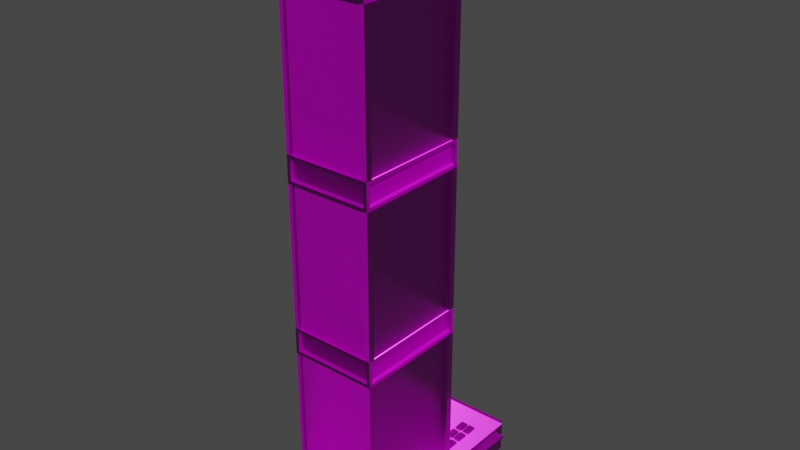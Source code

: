 # Source: Building_01.blend  (saved by Blender 3.0.23; exported with 4.5.12 LTS)
import bpy
from mathutils import Matrix  # noqa: F401  (used for matrix-valued properties, if any)

bpy.ops.wm.read_factory_settings(use_empty=True)
scene = bpy.context.scene
scene.name = 'Scene'

# ---- collections
col_collection = bpy.data.collections.new('Collection'); scene.collection.children.link(col_collection)

# ---- images (referenced by path relative to the original .blend; pixels are not part of the script)
import os
ASSET_DIR = os.environ.get("B2B_ASSET_DIR", "")  # directory of the original .blend (textures are referenced by path, not embedded)
HERE = os.path.dirname(os.path.abspath(__file__))  # packed textures are extracted next to this script under _unpacked/

def load_image(name, relpath, width, height, colorspace="sRGB"):
    """Load a texture the original file referenced (path relative to the .blend, or extracted next to this script)."""
    p = next((c for c in (os.path.join(HERE, relpath), os.path.join(ASSET_DIR, relpath)) if relpath and os.path.exists(c)), "")
    if p:
        img = bpy.data.images.load(p, check_existing=True)
        img.name = name
    else:  # same state as the original file: an image datablock whose file is absent (Cycles renders it pink)
        img = bpy.data.images.new(name, width, height)
        img.source = "FILE"
        img.filepath = "//" + (relpath or name)
    img.colorspace_settings.name = colorspace
    return img
img_textures_01_basecolor_png = load_image('Textures_01_BaseColor.png', 'Textures_01/Textures_01_BaseColor.png', 1024, 1024, 'sRGB')
img_file8 = load_image('file8', 'Textures_01/Textures_01_Metallic.png', 1024, 1024, 'Non-Color')
img_file9 = load_image('file9', 'Textures_01/Textures_01_Roughness.png', 1024, 1024, 'Non-Color')
img_file10 = load_image('file10', 'Textures_01/Textures_01_Normal.png', 1024, 1024, 'Non-Color')

# ---- materials (node trees are filled in below, after node groups)
mat_m_arnold_building_01 = bpy.data.materials.new('M_Arnold_Building_01')
mat_m_arnold_building_01.use_transparent_shadow = False
mat_m_arnold_building_01.diffuse_color = (1.0, 1.0, 1.0, 1.0)
mat_m_arnold_building_01.roughness = 0.5528

# ---- material node trees
mat_m_arnold_building_01.use_nodes = True; mat_m_arnold_building_01.node_tree.nodes.clear()
_N = mat_m_arnold_building_01.node_tree.nodes; _L = mat_m_arnold_building_01.node_tree.links
n0 = _N.new('ShaderNodeNormalMap'); n0.name = 'Normal Map'; n0.location = (-300, -300)
n0.label = 'Normal/Map'
n1 = _N.new('ShaderNodeOutputMaterial'); n1.name = 'Material Output'; n1.location = (300, 300)
n2 = _N.new('ShaderNodeBsdfPrincipled'); n2.name = 'Principled BSDF'; n2.location = (7, 312)
n2.distribution = 'GGX'
n2.subsurface_method = 'BURLEY'
n2.inputs[3].default_value = 1.45
n2.inputs[27].default_value = (0.0, 0.0, 0.0, 1.0)
n2.inputs[28].default_value = 1.0
n3 = _N.new('ShaderNodeTexImage'); n3.name = 'Image Texture'; n3.location = (-704, 513)
n3.image = img_textures_01_basecolor_png
n4 = _N.new('ShaderNodeTexImage'); n4.name = 'Image Texture.002'; n4.location = (-822, 240)
n4.image = img_file8
n5 = _N.new('ShaderNodeTexImage'); n5.name = 'Image Texture.003'; n5.location = (-803, -116)
n5.image = img_file9
n6 = _N.new('ShaderNodeTexImage'); n6.name = 'Image Texture.001'; n6.location = (-794, -430)
n6.image = img_file10
_L.new(n2.outputs[0], n1.inputs[0])
_L.new(n0.outputs[0], n2.inputs[5])
_L.new(n3.outputs[0], n2.inputs[0])
_L.new(n6.outputs[0], n0.inputs[1])
_L.new(n4.outputs[0], n2.inputs[1])
_L.new(n5.outputs[0], n2.inputs[2])
n1.is_active_output = True

# ---- world
world_world = bpy.data.worlds.new('World'); scene.world = world_world
world_world.use_nodes = True; world_world.node_tree.nodes.clear()
_N = world_world.node_tree.nodes; _L = world_world.node_tree.links
n0 = _N.new('ShaderNodeOutputWorld'); n0.name = 'World Output'; n0.location = (300, 300)
n1 = _N.new('ShaderNodeBackground'); n1.name = 'Background'; n1.location = (10, 300)
n1.inputs[0].default_value = (0.05088, 0.05088, 0.05088, 1.0)
_L.new(n1.outputs[0], n0.inputs[0])
n0.is_active_output = True
world_world.color = (0.05088, 0.05088, 0.05088)
world_world.use_sun_shadow = False
world_world.sun_shadow_jitter_overblur = 0.0

# ---- meshes
me_mesh = bpy.data.meshes.new('Mesh')
me_mesh.from_pydata([(-77.47, 3531.0, 123.5), (80.76, 3531.0, 123.5), (-77.47, 3610.0, 123.5), (80.76, 3610.0, 123.5), (-77.47, 3610.0, -102.8), (80.76, 3610.0, -102.8), (-77.47, 3531.0, -102.8), (80.76, 3531.0, -102.8), (-3.126, 3531.0, 236.3), (41.24, 3531.0, 236.3), (-3.126, 3559.0, 236.3), (41.24, 3559.0, 236.3), (-3.126, 3559.0, 162.5), (41.24, 3559.0, 162.5), (-3.126, 3531.0, 162.5), (41.24, 3531.0, 162.5), (-64.55, 3531.0, 236.3), (-20.18, 3531.0, 236.3), (-64.55, 3559.0, 236.3), (-20.18, 3559.0, 236.3), (-64.55, 3559.0, 162.5), (-20.18, 3559.0, 162.5), (-64.55, 3531.0, 162.5), (-20.18, 3531.0, 162.5), (-230.6, 3531.0, -225.3), (-230.6, 3531.0, -194.2), (-230.6, 3657.0, -225.3), (-230.6, 3657.0, -194.2), (-180.1, 3657.0, -225.3), (-180.1, 3657.0, -194.2), (-180.1, 3531.0, -225.3), (-180.1, 3531.0, -194.2), (-230.6, 3531.0, -172.7), (-230.6, 3531.0, -141.6), (-230.6, 3657.0, -172.7), (-230.6, 3657.0, -141.6), (-180.1, 3657.0, -172.7), (-180.1, 3657.0, -141.6), (-180.1, 3531.0, -172.7), (-180.1, 3531.0, -141.6), (85.42, 3531.0, -149.0), (85.42, 3531.0, -219.9), (85.42, 3567.0, -149.0), (85.42, 3567.0, -219.9), (6.921, 3567.0, -149.0), (6.921, 3567.0, -219.9), (6.921, 3531.0, -149.0), (6.921, 3531.0, -219.9), (-6.194, 3531.0, -149.0), (-6.194, 3531.0, -219.9), (-6.194, 3567.0, -149.0), (-6.194, 3567.0, -219.9), (-84.69, 3567.0, -149.0), (-84.69, 3567.0, -219.9), (-84.69, 3531.0, -149.0), (-84.69, 3531.0, -219.9), (-6.194, 3531.0, -239.5), (-6.194, 3531.0, -310.3), (-6.194, 3567.0, -239.5), (-6.194, 3567.0, -310.3), (-84.69, 3567.0, -239.5), (-84.69, 3567.0, -310.3), (-84.69, 3531.0, -239.5), (-84.69, 3531.0, -310.3), (85.42, 3531.0, -239.5), (85.42, 3531.0, -310.3), (85.42, 3567.0, -239.5), (85.42, 3567.0, -310.3), (6.921, 3567.0, -239.5), (6.921, 3567.0, -310.3), (6.921, 3531.0, -239.5), (6.921, 3531.0, -310.3), (218.0, 201.9, -416.4), (262.3, 201.9, -416.4), (218.0, 217.8, -416.4), (262.3, 217.8, -416.4), (218.0, 217.8, -490.2), (262.3, 217.8, -490.2), (218.0, 201.9, -490.2), (262.3, 201.9, -490.2), (159.8, 201.9, -416.4), (204.2, 201.9, -416.4), (159.8, 217.8, -416.4), (204.2, 217.8, -416.4), (159.8, 217.8, -490.2), (204.2, 217.8, -490.2), (159.8, 201.9, -490.2), (204.2, 201.9, -490.2), (159.8, 201.9, -514.8), (204.2, 201.9, -514.8), (159.8, 217.8, -514.8), (204.2, 217.8, -514.8), (159.8, 217.8, -588.6), (204.2, 217.8, -588.6), (159.8, 201.9, -588.6), (204.2, 201.9, -588.6), (218.0, 201.9, -514.8), (262.3, 201.9, -514.8), (218.0, 217.8, -514.8), (262.3, 217.8, -514.8), (218.0, 217.8, -588.6), (262.3, 217.8, -588.6), (218.0, 201.9, -588.6), (262.3, 201.9, -588.6), (159.8, 201.9, -613.2), (204.2, 201.9, -613.2), (159.8, 217.8, -613.2), (204.2, 217.8, -613.2), (159.8, 217.8, -687.0), (204.2, 217.8, -687.0), (159.8, 201.9, -687.0), (204.2, 201.9, -687.0), (218.0, 201.9, -613.2), (262.3, 201.9, -613.2), (218.0, 217.8, -613.2), (262.3, 217.8, -613.2), (218.0, 217.8, -687.0), (262.3, 217.8, -687.0), (218.0, 201.9, -687.0), (262.3, 201.9, -687.0), (-286.2, 201.9, -616.4), (-156.6, 201.9, -616.4), (-286.2, 231.6, -616.4), (-156.6, 231.6, -616.4), (-286.2, 231.6, -728.6), (-156.6, 231.6, -728.6), (-286.2, 201.9, -728.6), (-156.6, 201.9, -728.6), (-307.2, 137.3, 38.33), (-307.2, 137.3, 125.4), (-307.2, 172.7, 38.33), (-307.2, 172.7, 125.4), (-286.9, 172.7, 38.33), (-286.9, 172.7, 125.4), (-286.9, 137.3, 38.33), (-286.9, 137.3, 125.4), (-209.2, 136.4, 404.1), (-47.47, 136.4, 404.1), (-209.2, 173.5, 404.1), (-47.47, 173.5, 404.1), (-209.2, 173.5, 399.7), (-47.47, 173.5, 399.7), (-209.2, 136.4, 399.7), (-47.47, 136.4, 399.7), (291.2, 3516.0, 340.9), (291.2, 3516.0, 69.46), (291.2, 3559.0, 340.9), (291.2, 3559.0, 69.46), (286.9, 3559.0, 343.1), (286.9, 3559.0, 67.31), (286.9, 3516.0, 343.1), (286.9, 3516.0, 67.31), (-319.1, 158.0, -853.9), (318.1, 158.0, -853.9), (-319.1, 173.5, -853.9), (318.1, 173.5, -853.9), (318.1, 158.0, -916.0), (-319.1, 158.0, -916.0), (-319.1, 173.5, -916.0), (318.1, 173.5, -916.0), (-367.3, 158.0, -31.25), (-367.3, 158.0, -786.8), (-367.3, 173.5, -31.25), (-367.3, 173.5, -786.8), (-429.4, 158.0, -786.8), (-429.4, 158.0, -31.25), (-429.4, 173.5, -31.25), (-429.4, 173.5, -786.8), (367.3, 158.0, -786.1), (367.3, 158.0, -30.6), (367.3, 173.5, -786.1), (367.3, 173.5, -30.6), (429.4, 158.0, -30.6), (429.4, 158.0, -786.1), (429.4, 173.5, -786.1), (429.4, 173.5, -30.6), (242.5, 100.9, 399.7), (-242.5, 100.9, 399.7), (242.5, 116.3, 399.7), (-242.5, 116.3, 399.7), (-242.5, 100.9, 465.4), (242.5, 100.9, 465.4), (242.5, 116.3, 465.4), (-242.5, 116.3, 465.4), (-286.9, 3506.0, 384.3), (286.9, 3506.0, 384.3), (-286.9, 3584.0, 384.3), (286.9, 3584.0, 384.3), (-286.9, 3584.0, -384.3), (286.9, 3584.0, -384.3), (-286.9, 3506.0, -384.3), (286.9, 3506.0, -384.3), (-259.0, 3584.0, 358.8), (259.0, 3584.0, 358.8), (259.0, 3584.0, -358.8), (-259.0, 3584.0, -358.8), (-259.0, 3531.0, 358.8), (259.0, 3531.0, 358.8), (259.0, 3531.0, -358.8), (-259.0, 3531.0, -358.8), (285.8, 3506.0, -384.3), (-285.8, 3506.0, -384.3), (285.8, 3329.0, -384.3), (-285.8, 3329.0, -384.3), (285.8, 3329.0, 384.3), (-285.8, 3329.0, 384.3), (285.8, 3506.0, 384.3), (-285.8, 3506.0, 384.3), (263.6, 3484.0, -384.3), (-263.6, 3484.0, -384.3), (-263.6, 3351.0, -384.3), (263.6, 3351.0, -384.3), (263.6, 3351.0, 384.3), (-263.6, 3351.0, 384.3), (-263.6, 3484.0, 384.3), (263.6, 3484.0, 384.3), (-285.8, 3484.0, 362.1), (-285.8, 3484.0, -362.1), (-285.8, 3351.0, 362.1), (-285.8, 3351.0, -362.1), (285.8, 3484.0, 362.1), (285.8, 3484.0, -362.1), (285.8, 3351.0, -362.1), (285.8, 3351.0, 362.1), (255.1, 3475.0, -364.4), (-255.1, 3475.0, -364.4), (-255.1, 3360.0, -364.4), (255.1, 3360.0, -364.4), (255.1, 3360.0, 364.4), (-255.1, 3360.0, 364.4), (-255.1, 3475.0, 364.4), (255.1, 3475.0, 364.4), (-265.9, 3475.0, 353.5), (-265.9, 3475.0, -353.5), (-265.9, 3360.0, 353.5), (-265.9, 3360.0, -353.5), (265.9, 3475.0, 353.5), (265.9, 3475.0, -353.5), (265.9, 3360.0, -353.5), (265.9, 3360.0, 353.5), (224.8, 3329.0, -318.6), (-224.8, 3329.0, -318.6), (-224.8, 3329.0, 318.6), (224.8, 3329.0, 318.6), (224.8, 3506.0, 318.6), (-224.8, 3506.0, 318.6), (-224.8, 3506.0, -318.6), (224.8, 3506.0, -318.6), (-286.9, 2405.0, 384.3), (286.9, 2405.0, 384.3), (-286.9, 3329.0, 384.3), (286.9, 3329.0, 384.3), (-286.9, 3329.0, -384.3), (286.9, 3329.0, -384.3), (-286.9, 2405.0, -384.3), (286.9, 2405.0, -384.3), (-286.9, 2405.0, 343.0), (-286.9, 3329.0, 343.0), (-286.9, 2405.0, -343.0), (-286.9, 3329.0, -343.0), (286.9, 3329.0, 343.0), (286.9, 2405.0, 343.0), (286.9, 3329.0, -343.0), (286.9, 2405.0, -343.0), (258.2, 3329.0, -384.3), (258.2, 2405.0, -384.3), (-258.2, 3329.0, -384.3), (-258.2, 2405.0, -384.3), (258.2, 2405.0, 384.3), (258.2, 3329.0, 384.3), (-258.2, 2405.0, 384.3), (-258.2, 3329.0, 384.3), (-250.3, 3329.0, 372.5), (250.3, 3329.0, 372.5), (278.1, 3329.0, 332.5), (278.1, 3329.0, -332.5), (250.3, 3329.0, -372.5), (-250.3, 3329.0, -372.5), (-278.1, 3329.0, -332.5), (-278.1, 3329.0, 332.5), (-250.3, 2405.0, -372.5), (250.3, 2405.0, -372.5), (278.1, 2405.0, -332.5), (278.1, 2405.0, 332.5), (250.3, 2405.0, 372.5), (-250.3, 2405.0, 372.5), (-278.1, 2405.0, 332.5), (-278.1, 2405.0, -332.5), (285.8, 2405.0, -384.3), (-285.8, 2405.0, -384.3), (285.8, 2228.0, -384.3), (-285.8, 2228.0, -384.3), (285.8, 2228.0, 384.3), (-285.8, 2228.0, 384.3), (285.8, 2405.0, 384.3), (-285.8, 2405.0, 384.3), (263.6, 2382.0, -384.3), (-263.6, 2382.0, -384.3), (-263.6, 2250.0, -384.3), (263.6, 2250.0, -384.3), (263.6, 2250.0, 384.3), (-263.6, 2250.0, 384.3), (-263.6, 2382.0, 384.3), (263.6, 2382.0, 384.3), (-285.8, 2382.0, 362.1), (-285.8, 2382.0, -362.1), (-285.8, 2250.0, 362.1), (-285.8, 2250.0, -362.1), (285.8, 2382.0, 362.1), (285.8, 2382.0, -362.1), (285.8, 2250.0, -362.1), (285.8, 2250.0, 362.1), (255.1, 2374.0, -364.4), (-255.1, 2374.0, -364.4), (-255.1, 2258.0, -364.4), (255.1, 2258.0, -364.4), (255.1, 2258.0, 364.4), (-255.1, 2258.0, 364.4), (-255.1, 2374.0, 364.4), (255.1, 2374.0, 364.4), (-265.9, 2374.0, 353.5), (-265.9, 2374.0, -353.5), (-265.9, 2258.0, 353.5), (-265.9, 2258.0, -353.5), (265.9, 2374.0, 353.5), (265.9, 2374.0, -353.5), (265.9, 2258.0, -353.5), (265.9, 2258.0, 353.5), (224.8, 2228.0, -318.6), (-224.8, 2228.0, -318.6), (-224.8, 2228.0, 318.6), (224.8, 2228.0, 318.6), (224.8, 2405.0, 318.6), (-224.8, 2405.0, 318.6), (-224.8, 2405.0, -318.6), (224.8, 2405.0, -318.6), (-286.9, 1303.0, 384.3), (286.9, 1303.0, 384.3), (-286.9, 2228.0, 384.3), (286.9, 2228.0, 384.3), (-286.9, 2228.0, -384.3), (286.9, 2228.0, -384.3), (-286.9, 1303.0, -384.3), (286.9, 1303.0, -384.3), (-286.9, 1303.0, 343.0), (-286.9, 2228.0, 343.0), (-286.9, 1303.0, -343.0), (-286.9, 2228.0, -343.0), (286.9, 2228.0, 343.0), (286.9, 1303.0, 343.0), (286.9, 2228.0, -343.0), (286.9, 1303.0, -343.0), (258.2, 2228.0, -384.3), (258.2, 1303.0, -384.3), (-258.2, 2228.0, -384.3), (-258.2, 1303.0, -384.3), (258.2, 1303.0, 384.3), (258.2, 2228.0, 384.3), (-258.2, 1303.0, 384.3), (-258.2, 2228.0, 384.3), (-250.3, 2228.0, 372.5), (250.3, 2228.0, 372.5), (278.1, 2228.0, 332.5), (278.1, 2228.0, -332.5), (250.3, 2228.0, -372.5), (-250.3, 2228.0, -372.5), (-278.1, 2228.0, -332.5), (-278.1, 2228.0, 332.5), (-250.3, 1303.0, -372.5), (250.3, 1303.0, -372.5), (278.1, 1303.0, -332.5), (278.1, 1303.0, 332.5), (250.3, 1303.0, 372.5), (-250.3, 1303.0, 372.5), (-278.1, 1303.0, 332.5), (-278.1, 1303.0, -332.5), (285.8, 1303.0, -384.3), (-285.8, 1303.0, -384.3), (285.8, 1126.0, -384.3), (-285.8, 1126.0, -384.3), (285.8, 1126.0, 384.3), (-285.8, 1126.0, 384.3), (285.8, 1303.0, 384.3), (-285.8, 1303.0, 384.3), (263.6, 1281.0, -384.3), (-263.6, 1281.0, -384.3), (-263.6, 1148.0, -384.3), (263.6, 1148.0, -384.3), (263.6, 1148.0, 384.3), (-263.6, 1148.0, 384.3), (-263.6, 1281.0, 384.3), (263.6, 1281.0, 384.3), (-285.8, 1281.0, 362.1), (-285.8, 1281.0, -362.1), (-285.8, 1148.0, 362.1), (-285.8, 1148.0, -362.1), (285.8, 1281.0, 362.1), (285.8, 1281.0, -362.1), (285.8, 1148.0, -362.1), (285.8, 1148.0, 362.1), (255.1, 1272.0, -364.4), (-255.1, 1272.0, -364.4), (-255.1, 1157.0, -364.4), (255.1, 1157.0, -364.4), (255.1, 1157.0, 364.4), (-255.1, 1157.0, 364.4), (-255.1, 1272.0, 364.4), (255.1, 1272.0, 364.4), (-265.9, 1272.0, 353.5), (-265.9, 1272.0, -353.5), (-265.9, 1157.0, 353.5), (-265.9, 1157.0, -353.5), (265.9, 1272.0, 353.5), (265.9, 1272.0, -353.5), (265.9, 1157.0, -353.5), (265.9, 1157.0, 353.5), (224.8, 1126.0, -318.6), (-224.8, 1126.0, -318.6), (-224.8, 1126.0, 318.6), (224.8, 1126.0, 318.6), (224.8, 1303.0, 318.6), (-224.8, 1303.0, 318.6), (-224.8, 1303.0, -318.6), (224.8, 1303.0, -318.6), (-286.9, 201.9, 384.3), (286.9, 201.9, 384.3), (-286.9, 1126.0, 384.3), (286.9, 1126.0, 384.3), (-286.9, 1126.0, -384.3), (286.9, 1126.0, -384.3), (-286.9, 201.9, -384.3), (286.9, 201.9, -384.3), (-286.9, 201.9, 343.0), (-286.9, 1126.0, 343.0), (-286.9, 201.9, -343.0), (-286.9, 1126.0, -343.0), (286.9, 1126.0, 343.0), (286.9, 201.9, 343.0), (286.9, 1126.0, -343.0), (286.9, 201.9, -343.0), (258.2, 1126.0, -384.3), (258.2, 201.9, -384.3), (-258.2, 1126.0, -384.3), (-258.2, 201.9, -384.3), (258.2, 201.9, 384.3), (258.2, 1126.0, 384.3), (-258.2, 201.9, 384.3), (-258.2, 1126.0, 384.3), (-250.3, 1126.0, 372.5), (250.3, 1126.0, 372.5), (278.1, 1126.0, 332.5), (278.1, 1126.0, -332.5), (250.3, 1126.0, -372.5), (-250.3, 1126.0, -372.5), (-278.1, 1126.0, -332.5), (-278.1, 1126.0, 332.5), (-250.3, 201.9, -372.5), (250.3, 201.9, -372.5), (278.1, 201.9, -332.5), (278.1, 201.9, 332.5), (250.3, 201.9, 372.5), (-250.3, 201.9, 372.5), (-278.1, 201.9, 332.5), (-278.1, 201.9, -332.5), (-286.9, 0.0, 399.7), (286.9, 0.0, 399.7), (-286.9, 0.0, 1.907e-06), (-286.9, 201.9, 1.907e-06), (286.9, 201.9, 1.907e-06), (286.9, 0.0, 1.907e-06), (367.3, 0.0, 1.907e-06), (367.3, 201.9, 1.907e-06), (-367.3, 0.0, 1.907e-06), (-367.3, 201.9, 1.907e-06), (-367.3, 201.9, -854.2), (367.3, 201.9, -854.2), (367.3, 0.0, -854.2), (-367.3, 0.0, -854.2), (-236.6, 100.9, 384.3), (-236.6, 0.0, 384.3), (236.6, 100.9, 384.3), (236.6, 0.0, 384.3), (236.6, 0.0, 399.7), (286.9, 201.9, 399.7), (-286.9, 201.9, 399.7), (-236.6, 0.0, 399.7), (236.6, 100.9, 399.7), (-236.6, 100.9, 399.7)], [], [(0, 1, 3, 2), (2, 3, 5, 4), (4, 5, 7, 6), (1, 7, 5, 3), (6, 0, 2, 4), (8, 9, 11, 10), (10, 11, 13, 12), (12, 13, 15, 14), (9, 15, 13, 11), (14, 8, 10, 12), (16, 17, 19, 18), (18, 19, 21, 20), (20, 21, 23, 22), (17, 23, 21, 19), (22, 16, 18, 20), (24, 25, 27, 26), (26, 27, 29, 28), (28, 29, 31, 30), (25, 31, 29, 27), (30, 24, 26, 28), (32, 33, 35, 34), (34, 35, 37, 36), (36, 37, 39, 38), (33, 39, 37, 35), (38, 32, 34, 36), (40, 41, 43, 42), (42, 43, 45, 44), (44, 45, 47, 46), (41, 47, 45, 43), (46, 40, 42, 44), (48, 49, 51, 50), (50, 51, 53, 52), (52, 53, 55, 54), (49, 55, 53, 51), (54, 48, 50, 52), (56, 57, 59, 58), (58, 59, 61, 60), (60, 61, 63, 62), (57, 63, 61, 59), (62, 56, 58, 60), (64, 65, 67, 66), (66, 67, 69, 68), (68, 69, 71, 70), (65, 71, 69, 67), (70, 64, 66, 68), (72, 73, 75, 74), (74, 75, 77, 76), (76, 77, 79, 78), (73, 79, 77, 75), (78, 72, 74, 76), (80, 81, 83, 82), (82, 83, 85, 84), (84, 85, 87, 86), (81, 87, 85, 83), (86, 80, 82, 84), (88, 89, 91, 90), (90, 91, 93, 92), (92, 93, 95, 94), (89, 95, 93, 91), (94, 88, 90, 92), (96, 97, 99, 98), (98, 99, 101, 100), (100, 101, 103, 102), (97, 103, 101, 99), (102, 96, 98, 100), (104, 105, 107, 106), (106, 107, 109, 108), (108, 109, 111, 110), (105, 111, 109, 107), (110, 104, 106, 108), (112, 113, 115, 114), (114, 115, 117, 116), (116, 117, 119, 118), (113, 119, 117, 115), (118, 112, 114, 116), (120, 121, 123, 122), (122, 123, 125, 124), (124, 125, 127, 126), (121, 127, 125, 123), (126, 120, 122, 124), (128, 129, 131, 130), (130, 131, 133, 132), (134, 135, 129, 128), (129, 135, 133, 131), (134, 128, 130, 132), (136, 137, 139, 138), (138, 139, 141, 140), (142, 143, 137, 136), (137, 143, 141, 139), (142, 136, 138, 140), (144, 145, 147, 146), (146, 147, 149, 148), (150, 151, 145, 144), (145, 151, 149, 147), (150, 144, 146, 148), (156, 157, 158, 159), (153, 152, 157, 156), (152, 154, 158, 157), (154, 155, 159, 158), (155, 153, 156, 159), (164, 165, 166, 167), (161, 160, 165, 164), (160, 162, 166, 165), (162, 163, 167, 166), (163, 161, 164, 167), (172, 173, 174, 175), (169, 168, 173, 172), (168, 170, 174, 173), (170, 171, 175, 174), (171, 169, 172, 175), (180, 181, 182, 183), (177, 176, 181, 180), (176, 178, 182, 181), (178, 179, 183, 182), (179, 177, 180, 183), (184, 185, 187, 186), (196, 197, 198, 199), (188, 189, 191, 190), (185, 191, 189, 187), (190, 184, 186, 188), (186, 187, 193, 192), (187, 189, 194, 193), (189, 188, 195, 194), (188, 186, 192, 195), (192, 193, 197, 196), (193, 194, 198, 197), (194, 195, 199, 198), (195, 192, 196, 199), (224, 227, 226, 225), (228, 231, 230, 229), (233, 235, 234, 232), (236, 239, 238, 237), (200, 208, 209, 201), (201, 209, 210, 203), (203, 210, 211, 202), (202, 211, 208, 200), (204, 212, 213, 205), (205, 213, 214, 207), (207, 214, 215, 206), (206, 215, 212, 204), (201, 217, 216, 207), (207, 216, 218, 205), (205, 218, 219, 203), (203, 219, 217, 201), (206, 220, 221, 200), (200, 221, 222, 202), (202, 222, 223, 204), (204, 223, 220, 206), (208, 224, 225, 209), (209, 225, 226, 210), (210, 226, 227, 211), (211, 227, 224, 208), (212, 228, 229, 213), (213, 229, 230, 214), (214, 230, 231, 215), (215, 231, 228, 212), (217, 233, 232, 216), (216, 232, 234, 218), (218, 234, 235, 219), (219, 235, 233, 217), (220, 236, 237, 221), (221, 237, 238, 222), (222, 238, 239, 223), (223, 239, 236, 220), (202, 240, 241, 203), (203, 241, 242, 205), (205, 242, 243, 204), (204, 243, 240, 202), (206, 244, 245, 207), (207, 245, 246, 201), (201, 246, 247, 200), (200, 247, 244, 206), (248, 270, 271, 250), (252, 266, 267, 254), (263, 255, 253, 262), (254, 258, 259, 252), (256, 248, 250, 257), (287, 286, 279, 278), (249, 261, 260, 251), (283, 282, 275, 274), (264, 253, 255, 265), (277, 276, 281, 280), (268, 249, 251, 269), (285, 284, 273, 272), (256, 257, 279, 286), (259, 258, 287, 278), (263, 262, 275, 282), (260, 261, 283, 274), (264, 265, 281, 276), (267, 266, 277, 280), (268, 269, 273, 284), (271, 270, 285, 272), (312, 315, 314, 313), (316, 319, 318, 317), (321, 323, 322, 320), (324, 327, 326, 325), (288, 296, 297, 289), (289, 297, 298, 291), (291, 298, 299, 290), (290, 299, 296, 288), (292, 300, 301, 293), (293, 301, 302, 295), (295, 302, 303, 294), (294, 303, 300, 292), (289, 305, 304, 295), (295, 304, 306, 293), (293, 306, 307, 291), (291, 307, 305, 289), (294, 308, 309, 288), (288, 309, 310, 290), (290, 310, 311, 292), (292, 311, 308, 294), (296, 312, 313, 297), (297, 313, 314, 298), (298, 314, 315, 299), (299, 315, 312, 296), (300, 316, 317, 301), (301, 317, 318, 302), (302, 318, 319, 303), (303, 319, 316, 300), (305, 321, 320, 304), (304, 320, 322, 306), (306, 322, 323, 307), (307, 323, 321, 305), (308, 324, 325, 309), (309, 325, 326, 310), (310, 326, 327, 311), (311, 327, 324, 308), (290, 328, 329, 291), (291, 329, 330, 293), (293, 330, 331, 292), (292, 331, 328, 290), (294, 332, 333, 295), (295, 333, 334, 289), (289, 334, 335, 288), (288, 335, 332, 294), (336, 358, 359, 338), (340, 354, 355, 342), (351, 343, 341, 350), (342, 346, 347, 340), (344, 336, 338, 345), (375, 374, 367, 366), (337, 349, 348, 339), (371, 370, 363, 362), (352, 341, 343, 353), (365, 364, 369, 368), (356, 337, 339, 357), (373, 372, 361, 360), (344, 345, 367, 374), (347, 346, 375, 366), (351, 350, 363, 370), (348, 349, 371, 362), (352, 353, 369, 364), (355, 354, 365, 368), (356, 357, 361, 372), (359, 358, 373, 360), (400, 403, 402, 401), (404, 407, 406, 405), (409, 411, 410, 408), (412, 415, 414, 413), (376, 384, 385, 377), (377, 385, 386, 379), (379, 386, 387, 378), (378, 387, 384, 376), (380, 388, 389, 381), (381, 389, 390, 383), (383, 390, 391, 382), (382, 391, 388, 380), (377, 393, 392, 383), (383, 392, 394, 381), (381, 394, 395, 379), (379, 395, 393, 377), (382, 396, 397, 376), (376, 397, 398, 378), (378, 398, 399, 380), (380, 399, 396, 382), (384, 400, 401, 385), (385, 401, 402, 386), (386, 402, 403, 387), (387, 403, 400, 384), (388, 404, 405, 389), (389, 405, 406, 390), (390, 406, 407, 391), (391, 407, 404, 388), (393, 409, 408, 392), (392, 408, 410, 394), (394, 410, 411, 395), (395, 411, 409, 393), (396, 412, 413, 397), (397, 413, 414, 398), (398, 414, 415, 399), (399, 415, 412, 396), (378, 416, 417, 379), (379, 417, 418, 381), (381, 418, 419, 380), (380, 419, 416, 378), (382, 420, 421, 383), (383, 421, 422, 377), (377, 422, 423, 376), (376, 423, 420, 382), (424, 446, 447, 426), (428, 442, 443, 430), (439, 431, 429, 438), (430, 434, 435, 428), (432, 424, 426, 433), (463, 462, 455, 454), (425, 437, 436, 427), (459, 458, 451, 450), (440, 429, 431, 441), (453, 452, 457, 456), (444, 425, 427, 445), (461, 460, 449, 448), (432, 433, 455, 462), (435, 434, 463, 454), (439, 438, 451, 458), (436, 437, 459, 450), (440, 441, 457, 452), (443, 442, 453, 456), (444, 445, 449, 460), (447, 446, 461, 448), (482, 465, 483, 486), (472, 473, 474, 477), (467, 466, 464, 484), (468, 469, 470, 471), (466, 467, 473, 472), (473, 467, 474), (468, 475, 474, 467), (471, 475, 468), (470, 476, 475, 471), (464, 485, 487, 484), (479, 481, 480, 478), (480, 481, 482, 486), (478, 480, 486, 487), (468, 483, 465, 469), (479, 478, 487, 485), (468, 467, 484, 483), (475, 476, 477, 474), (483, 484, 487, 486)])
me_mesh.polygons.foreach_set('use_smooth', [True] * 338)
_k = set([(0, 2), (1, 3), (2, 3), (2, 4), (3, 5), (4, 5), (4, 6), (5, 7), (8, 10), (9, 11), (10, 11), (10, 12), (11, 13), (12, 13), (12, 14), (13, 15), (16, 18), (17, 19), (18, 19), (18, 20), (19, 21), (20, 21), (20, 22), (21, 23), (24, 26), (25, 27), (26, 27), (26, 28), (27, 29), (28, 29), (28, 30), (29, 31), (32, 34), (33, 35), (34, 35), (34, 36), (35, 37), (36, 37), (36, 38), (37, 39), (40, 42), (41, 43), (42, 43), (42, 44), (43, 45), (44, 45), (44, 46), (45, 47), (48, 50), (49, 51), (50, 51), (50, 52), (51, 53), (52, 53), (52, 54), (53, 55), (56, 58), (57, 59), (58, 59), (58, 60), (59, 61), (60, 61), (60, 62), (61, 63), (64, 66), (65, 67), (66, 67), (66, 68), (67, 69), (68, 69), (68, 70), (69, 71), (72, 74), (73, 75), (74, 75), (74, 76), (75, 77), (76, 77), (76, 78), (77, 79), (80, 82), (81, 83), (82, 83), (82, 84), (83, 85), (84, 85), (84, 86), (85, 87), (88, 90), (89, 91), (90, 91), (90, 92), (91, 93), (92, 93), (92, 94), (93, 95), (96, 98), (97, 99), (98, 99), (98, 100), (99, 101), (100, 101), (100, 102), (101, 103), (104, 106), (105, 107), (106, 107), (106, 108), (107, 109), (108, 109), (108, 110), (109, 111), (112, 114), (113, 115), (114, 115), (114, 116), (115, 117), (116, 117), (116, 118), (117, 119), (120, 122), (121, 123), (122, 123), (122, 124), (123, 125), (124, 125), (124, 126), (125, 127), (128, 129), (128, 130), (128, 134), (129, 131), (129, 135), (130, 131), (130, 132), (131, 133), (136, 137), (136, 138), (136, 142), (137, 139), (137, 143), (138, 139), (138, 140), (139, 141), (144, 145), (144, 146), (144, 150), (145, 147), (145, 151), (146, 147), (146, 148), (147, 149), (152, 157), (153, 156), (154, 158), (155, 159), (156, 157), (156, 159), (157, 158), (158, 159), (160, 165), (161, 164), (162, 166), (163, 167), (164, 165), (164, 167), (165, 166), (166, 167), (168, 173), (169, 172), (170, 174), (171, 175), (172, 173), (172, 175), (173, 174), (174, 175), (176, 181), (177, 180), (178, 182), (179, 183), (180, 181), (180, 183), (181, 182), (182, 183), (184, 186), (185, 187), (186, 187), (186, 188), (187, 189), (188, 189), (188, 190), (189, 191), (192, 193), (192, 195), (192, 196), (193, 194), (193, 197), (194, 195), (194, 198), (195, 199), (196, 197), (196, 199), (197, 198), (198, 199), (200, 201), (200, 202), (200, 206), (201, 203), (201, 207), (202, 203), (202, 204), (203, 205), (204, 205), (204, 206), (205, 207), (206, 207), (208, 209), (208, 211), (208, 224), (209, 210), (209, 225), (210, 211), (210, 226), (211, 227), (212, 213), (212, 215), (212, 228), (213, 214), (213, 229), (214, 215), (214, 230), (215, 231), (216, 217), (216, 218), (216, 232), (217, 219), (217, 233), (218, 219), (218, 234), (219, 235), (220, 221), (220, 223), (220, 236), (221, 222), (221, 237), (222, 223), (222, 238), (223, 239), (224, 225), (224, 227), (225, 226), (226, 227), (228, 229), (228, 231), (229, 230), (230, 231), (232, 233), (232, 234), (233, 235), (234, 235), (236, 237), (236, 239), (237, 238), (238, 239), (248, 250), (249, 251), (252, 254), (253, 255), (256, 257), (258, 259), (260, 261), (262, 263), (264, 265), (266, 267), (268, 269), (270, 271), (272, 285), (273, 284), (274, 283), (275, 282), (276, 281), (277, 280), (278, 287), (279, 286), (288, 289), (288, 290), (288, 294), (289, 291), (289, 295), (290, 291), (290, 292), (291, 293), (292, 293), (292, 294), (293, 295), (294, 295), (296, 297), (296, 299), (296, 312), (297, 298), (297, 313), (298, 299), (298, 314), (299, 315), (300, 301), (300, 303), (300, 316), (301, 302), (301, 317), (302, 303), (302, 318), (303, 319), (304, 305), (304, 306), (304, 320), (305, 307), (305, 321), (306, 307), (306, 322), (307, 323), (308, 309), (308, 311), (308, 324), (309, 310), (309, 325), (310, 311), (310, 326), (311, 327), (312, 313), (312, 315), (313, 314), (314, 315), (316, 317), (316, 319), (317, 318), (318, 319), (320, 321), (320, 322), (321, 323), (322, 323), (324, 325), (324, 327), (325, 326), (326, 327), (336, 338), (337, 339), (340, 342), (341, 343), (344, 345), (346, 347), (348, 349), (350, 351), (352, 353), (354, 355), (356, 357), (358, 359), (360, 373), (361, 372), (362, 371), (363, 370), (364, 369), (365, 368), (366, 375), (367, 374), (376, 377), (376, 378), (376, 382), (377, 379), (377, 383), (378, 379), (378, 380), (379, 381), (380, 381), (380, 382), (381, 383), (382, 383), (384, 385), (384, 387), (384, 400), (385, 386), (385, 401), (386, 387), (386, 402), (387, 403), (388, 389), (388, 391), (388, 404), (389, 390), (389, 405), (390, 391), (390, 406), (391, 407), (392, 393), (392, 394), (392, 408), (393, 395), (393, 409), (394, 395), (394, 410), (395, 411), (396, 397), (396, 399), (396, 412), (397, 398), (397, 413), (398, 399), (398, 414), (399, 415), (400, 401), (400, 403), (401, 402), (402, 403), (404, 405), (404, 407), (405, 406), (406, 407), (408, 409), (408, 410), (409, 411), (410, 411), (412, 413), (412, 415), (413, 414), (414, 415), (424, 426), (425, 427), (428, 430), (429, 431), (432, 433), (434, 435), (436, 437), (438, 439), (440, 441), (442, 443), (444, 445), (446, 447), (448, 461), (449, 460), (450, 459), (451, 458), (452, 457), (453, 456), (454, 463), (455, 462), (464, 484), (465, 483), (466, 467), (467, 473), (467, 484), (468, 469), (468, 471), (468, 483), (470, 471), (471, 475), (472, 473), (473, 474), (474, 475), (474, 477), (475, 476), (478, 479), (478, 480), (478, 487), (480, 481), (480, 486), (482, 486), (483, 484), (485, 487), (486, 487)])
me_mesh.attributes.new('sharp_edge', 'BOOLEAN', 'EDGE').data.foreach_set('value', [ (min(e.vertices), max(e.vertices)) in _k for e in me_mesh.edges])
_uv = me_mesh.uv_layers.new(name='map1')
_uv.uv.foreach_set('vector', [0.8221, 0.2653, 0.8894, 0.2653, 0.8894, 0.2833, 0.8221, 0.2833, 0.8733, 0.3642, 0.8733, 0.297, 0.9696, 0.297, 0.9696, 0.3642, 0.8894, 0.2833, 0.8221, 0.2833, 0.8221, 0.2653, 0.8894, 0.2653, 0.8894, 0.2653, 0.9856, 0.2653, 0.9856, 0.2833, 0.8894, 0.2833, 0.8894, 0.2653, 0.9856, 0.2653, 0.9856, 0.2833, 0.8894, 0.2833, 0.8967, 0.7599, 0.9604, 0.7599, 0.9604, 0.7791, 0.8967, 0.7791, 0.8286, 0.8529, 0.8286, 0.7892, 0.9346, 0.7892, 0.9346, 0.8529, 0.9604, 0.7791, 0.8967, 0.7791, 0.8967, 0.7599, 0.9604, 0.7599, 0.7908, 0.7599, 0.8967, 0.7599, 0.8967, 0.7791, 0.7908, 0.7791, 0.7908, 0.7599, 0.8967, 0.7599, 0.8967, 0.7791, 0.7908, 0.7791, 0.8967, 0.7599, 0.9604, 0.7599, 0.9604, 0.7791, 0.8967, 0.7791, 0.8286, 0.8529, 0.8286, 0.7892, 0.9346, 0.7892, 0.9346, 0.8529, 0.9604, 0.7791, 0.8967, 0.7791, 0.8967, 0.7599, 0.9604, 0.7599, 0.7908, 0.7599, 0.8967, 0.7599, 0.8967, 0.7791, 0.7908, 0.7791, 0.7908, 0.7599, 0.8967, 0.7599, 0.8967, 0.7791, 0.7908, 0.7791, 0.9287, 0.6194, 0.9615, 0.6194, 0.9615, 0.6909, 0.9287, 0.6909, 0.8763, 0.7255, 0.8763, 0.6926, 0.9297, 0.6926, 0.9297, 0.7255, 0.9615, 0.6909, 0.9287, 0.6909, 0.9287, 0.6194, 0.9615, 0.6194, 0.8753, 0.6194, 0.9287, 0.6194, 0.9287, 0.6909, 0.8753, 0.6909, 0.8753, 0.6194, 0.9287, 0.6194, 0.9287, 0.6909, 0.8753, 0.6909, 0.9287, 0.6194, 0.9615, 0.6194, 0.9615, 0.6909, 0.9287, 0.6909, 0.8763, 0.7255, 0.8763, 0.6926, 0.9297, 0.6926, 0.9297, 0.7255, 0.9615, 0.6909, 0.9287, 0.6909, 0.9287, 0.6194, 0.9615, 0.6194, 0.8753, 0.6194, 0.9287, 0.6194, 0.9287, 0.6909, 0.8753, 0.6909, 0.8753, 0.6194, 0.9287, 0.6194, 0.9287, 0.6909, 0.8753, 0.6909, 0.9099, 0.8813, 0.9772, 0.8813, 0.9772, 0.8991, 0.9099, 0.8991, 0.9456, 0.9131, 0.9456, 0.9804, 0.8336, 0.9804, 0.8336, 0.9131, 0.9772, 0.8991, 0.9099, 0.8991, 0.9099, 0.8813, 0.9772, 0.8813, 0.798, 0.8813, 0.9099, 0.8813, 0.9099, 0.8991, 0.798, 0.8991, 0.7979, 0.8813, 0.9099, 0.8813, 0.9099, 0.8991, 0.7979, 0.8991, 0.9099, 0.8813, 0.9772, 0.8813, 0.9772, 0.8991, 0.9099, 0.8991, 0.9456, 0.9131, 0.9456, 0.9804, 0.8336, 0.9804, 0.8336, 0.9131, 0.9772, 0.8991, 0.9099, 0.8991, 0.9099, 0.8813, 0.9772, 0.8813, 0.798, 0.8813, 0.9099, 0.8813, 0.9099, 0.8991, 0.798, 0.8991, 0.7979, 0.8813, 0.9099, 0.8813, 0.9099, 0.8991, 0.7979, 0.8991, 0.9099, 0.8813, 0.9772, 0.8813, 0.9772, 0.8991, 0.9099, 0.8991, 0.9456, 0.9131, 0.9456, 0.9804, 0.8336, 0.9804, 0.8336, 0.9131, 0.9772, 0.8991, 0.9099, 0.8991, 0.9099, 0.8813, 0.9772, 0.8813, 0.798, 0.8813, 0.9099, 0.8813, 0.9099, 0.8991, 0.798, 0.8991, 0.7979, 0.8813, 0.9099, 0.8813, 0.9099, 0.8991, 0.7979, 0.8991, 0.9099, 0.8813, 0.9772, 0.8813, 0.9772, 0.8991, 0.9099, 0.8991, 0.9456, 0.9131, 0.9456, 0.9804, 0.8336, 0.9804, 0.8336, 0.9131, 0.9772, 0.8991, 0.9099, 0.8991, 0.9099, 0.8813, 0.9772, 0.8813, 0.798, 0.8813, 0.9099, 0.8813, 0.9099, 0.8991, 0.798, 0.8991, 0.7979, 0.8813, 0.9099, 0.8813, 0.9099, 0.8991, 0.7979, 0.8991, 0.9175, 0.3873, 0.9848, 0.3873, 0.9848, 0.4003, 0.9175, 0.4003, 0.8387, 0.4807, 0.8387, 0.4134, 0.9507, 0.4134, 0.9507, 0.4807, 0.9848, 0.4003, 0.9175, 0.4003, 0.9175, 0.3873, 0.9848, 0.3873, 0.8055, 0.3873, 0.9175, 0.3873, 0.9175, 0.4003, 0.8055, 0.4003, 0.8055, 0.3873, 0.9175, 0.3873, 0.9175, 0.4003, 0.8055, 0.4003, 0.9175, 0.3873, 0.9848, 0.3873, 0.9848, 0.4003, 0.9175, 0.4003, 0.8387, 0.4807, 0.8387, 0.4134, 0.9507, 0.4134, 0.9507, 0.4807, 0.9848, 0.4003, 0.9175, 0.4003, 0.9175, 0.3873, 0.9848, 0.3873, 0.8055, 0.3873, 0.9175, 0.3873, 0.9175, 0.4003, 0.8055, 0.4003, 0.8055, 0.3873, 0.9175, 0.3873, 0.9175, 0.4003, 0.8055, 0.4003, 0.9175, 0.3873, 0.9848, 0.3873, 0.9848, 0.4003, 0.9175, 0.4003, 0.8387, 0.4807, 0.8387, 0.4134, 0.9507, 0.4134, 0.9507, 0.4807, 0.9848, 0.4003, 0.9175, 0.4003, 0.9175, 0.3873, 0.9848, 0.3873, 0.8055, 0.3873, 0.9175, 0.3873, 0.9175, 0.4003, 0.8055, 0.4003, 0.8055, 0.3873, 0.9175, 0.3873, 0.9175, 0.4003, 0.8055, 0.4003, 0.9175, 0.3873, 0.9848, 0.3873, 0.9848, 0.4003, 0.9175, 0.4003, 0.8387, 0.4807, 0.8387, 0.4134, 0.9507, 0.4134, 0.9507, 0.4807, 0.9848, 0.4003, 0.9175, 0.4003, 0.9175, 0.3873, 0.9848, 0.3873, 0.8055, 0.3873, 0.9175, 0.3873, 0.9175, 0.4003, 0.8055, 0.4003, 0.8055, 0.3873, 0.9175, 0.3873, 0.9175, 0.4003, 0.8055, 0.4003, 0.9175, 0.3873, 0.9848, 0.3873, 0.9848, 0.4003, 0.9175, 0.4003, 0.8387, 0.4807, 0.8387, 0.4134, 0.9507, 0.4134, 0.9507, 0.4807, 0.9848, 0.4003, 0.9175, 0.4003, 0.9175, 0.3873, 0.9848, 0.3873, 0.8055, 0.3873, 0.9175, 0.3873, 0.9175, 0.4003, 0.8055, 0.4003, 0.8055, 0.3873, 0.9175, 0.3873, 0.9175, 0.4003, 0.8055, 0.4003, 0.9175, 0.3873, 0.9848, 0.3873, 0.9848, 0.4003, 0.9175, 0.4003, 0.8387, 0.4807, 0.8387, 0.4134, 0.9507, 0.4134, 0.9507, 0.4807, 0.9848, 0.4003, 0.9175, 0.4003, 0.9175, 0.3873, 0.9848, 0.3873, 0.8055, 0.3873, 0.9175, 0.3873, 0.9175, 0.4003, 0.8055, 0.4003, 0.8055, 0.3873, 0.9175, 0.3873, 0.9175, 0.4003, 0.8055, 0.4003, 0.8879, 0.04077, 0.9759, 0.04077, 0.9759, 0.05466, 0.8879, 0.05466, 0.8828, 0.06833, 0.9709, 0.06833, 0.9709, 0.1446, 0.8828, 0.1446, 0.9759, 0.05466, 0.8878, 0.05466, 0.8878, 0.04077, 0.9759, 0.04077, 0.8116, 0.04077, 0.8878, 0.04077, 0.8878, 0.05466, 0.8116, 0.05466, 0.8116, 0.04077, 0.8879, 0.04077, 0.8879, 0.05466, 0.8116, 0.05466, 0.8636, 0.5446, 0.9743, 0.5446, 0.9743, 0.5897, 0.8636, 0.5897, 0.9401, 0.5287, 0.8294, 0.5287, 0.8294, 0.5028, 0.9401, 0.5028, 0.8293, 0.5028, 0.9401, 0.5028, 0.9401, 0.5287, 0.8293, 0.5287, 0.9401, 0.5287, 0.9401, 0.5028, 0.9852, 0.5028, 0.9852, 0.5287, 0.9852, 0.5028, 0.9852, 0.5287, 0.9401, 0.5287, 0.9401, 0.5028, 0.3369, 0.932, 0.495, 0.932, 0.495, 0.9683, 0.3369, 0.9683, 0.3369, 0.9683, 0.495, 0.9683, 0.495, 0.9725, 0.3369, 0.9725, 0.3369, 0.9278, 0.495, 0.9278, 0.495, 0.932, 0.3369, 0.932, 0.495, 0.932, 0.4992, 0.932, 0.4992, 0.9683, 0.495, 0.9683, 0.3326, 0.932, 0.3369, 0.932, 0.3369, 0.9683, 0.3326, 0.9683, 0.05973, 0.9297, 0.3023, 0.9297, 0.3023, 0.9681, 0.05973, 0.9681, 0.05973, 0.9681, 0.3023, 0.9681, 0.2965, 0.9718, 0.06559, 0.9718, 0.05782, 0.9259, 0.3042, 0.9259, 0.3023, 0.9297, 0.05973, 0.9297, 0.3023, 0.9297, 0.3051, 0.9296, 0.3014, 0.9746, 0.3023, 0.9681, 0.05725, 0.9294, 0.05973, 0.9297, 0.05973, 0.9681, 0.05725, 0.9684, 0.7908, 0.1147, 0.6358, 0.1147, 0.6358, 0.1244, 0.7908, 0.1244, 0.7908, 0.09552, 0.6358, 0.09552, 0.6358, 0.1147, 0.7908, 0.1147, 0.5984, 0.1454, 0.6358, 0.1454, 0.6358, 0.1244, 0.5984, 0.1244, 0.6358, 0.1454, 0.7908, 0.1454, 0.7908, 0.1244, 0.6358, 0.1244, 0.7908, 0.1454, 0.8282, 0.1454, 0.8282, 0.1244, 0.7908, 0.1244, 0.6358, 0.1147, 0.7908, 0.1147, 0.7908, 0.1244, 0.6358, 0.1244, 0.6358, 0.09552, 0.7908, 0.09552, 0.7908, 0.1147, 0.6358, 0.1147, 0.8282, 0.1454, 0.7908, 0.1454, 0.7908, 0.1244, 0.8282, 0.1244, 0.7908, 0.1454, 0.6358, 0.1454, 0.6358, 0.1244, 0.7908, 0.1244, 0.6358, 0.1454, 0.5984, 0.1454, 0.5984, 0.1244, 0.6358, 0.1244, 0.6358, 0.1147, 0.7908, 0.1147, 0.7908, 0.1244, 0.6358, 0.1244, 0.6358, 0.09552, 0.7908, 0.09552, 0.7908, 0.1147, 0.6358, 0.1147, 0.8282, 0.1454, 0.7908, 0.1454, 0.7908, 0.1244, 0.8282, 0.1244, 0.7908, 0.1454, 0.6358, 0.1454, 0.6358, 0.1244, 0.7908, 0.1244, 0.6358, 0.1454, 0.5984, 0.1454, 0.5984, 0.1244, 0.6358, 0.1244, 0.6358, 0.1147, 0.7908, 0.1147, 0.7908, 0.1244, 0.6358, 0.1244, 0.6358, 0.09552, 0.7908, 0.09552, 0.7908, 0.1147, 0.6358, 0.1147, 0.8282, 0.1454, 0.7908, 0.1454, 0.7908, 0.1244, 0.8282, 0.1244, 0.7908, 0.1454, 0.6358, 0.1454, 0.6358, 0.1244, 0.7908, 0.1244, 0.6358, 0.1454, 0.5984, 0.1454, 0.5984, 0.1244, 0.6358, 0.1244, 0.05991, 0.829, 0.2533, 0.829, 0.2533, 0.8583, 0.05991, 0.8583, 0.5553, 0.9571, 0.5553, 0.8031, 0.7687, 0.8032, 0.7687, 0.9571, 0.2533, 0.8583, 0.0599, 0.8583, 0.0599, 0.829, 0.2533, 0.829, 0.2533, 0.829, 0.5123, 0.829, 0.5123, 0.8583, 0.2533, 0.8583, 0.2533, 0.829, 0.5123, 0.829, 0.5123, 0.8582, 0.2533, 0.8583, 0.05991, 0.8583, 0.2533, 0.8583, 0.2439, 0.8668, 0.06931, 0.8668, 0.2533, 0.8583, 0.5123, 0.8583, 0.5037, 0.8677, 0.2618, 0.8677, 0.0599, 0.8583, 0.2533, 0.8583, 0.2439, 0.8668, 0.0693, 0.8668, 0.2533, 0.8583, 0.5123, 0.8582, 0.5037, 0.8677, 0.2618, 0.8677, 0.06931, 0.8668, 0.2439, 0.8668, 0.2453, 0.8967, 0.06968, 0.8966, 0.2618, 0.8677, 0.5037, 0.8677, 0.5022, 0.8952, 0.2631, 0.8952, 0.0693, 0.8668, 0.2439, 0.8668, 0.2453, 0.8967, 0.06966, 0.8967, 0.2618, 0.8677, 0.5037, 0.8677, 0.5022, 0.8952, 0.2631, 0.8952, 0.5183, 0.7574, 0.5183, 0.7168, 0.3319, 0.7168, 0.3319, 0.7574, 0.332, 0.7168, 0.332, 0.7574, 0.5183, 0.7574, 0.5183, 0.7168, 0.3047, 0.7574, 0.3047, 0.7168, 0.0448, 0.7168, 0.0448, 0.7574, 0.3048, 0.7574, 0.3048, 0.7168, 0.04482, 0.7168, 0.04482, 0.7574, 0.5319, 0.7702, 0.5237, 0.7619, 0.3266, 0.7619, 0.3183, 0.7702, 0.3183, 0.7702, 0.3266, 0.7619, 0.3266, 0.7123, 0.3183, 0.704, 0.3183, 0.704, 0.3266, 0.7123, 0.5237, 0.7123, 0.5319, 0.704, 0.5319, 0.704, 0.5237, 0.7123, 0.5237, 0.7619, 0.5319, 0.7702, 0.3184, 0.704, 0.3267, 0.7123, 0.5236, 0.7123, 0.5319, 0.704, 0.5319, 0.704, 0.5236, 0.7123, 0.5236, 0.7619, 0.5319, 0.7702, 0.5319, 0.7702, 0.5236, 0.7619, 0.3267, 0.7619, 0.3184, 0.7702, 0.3184, 0.7702, 0.3267, 0.7619, 0.3267, 0.7123, 0.3184, 0.704, 0.3183, 0.7702, 0.3101, 0.7619, 0.03948, 0.7619, 0.03121, 0.7702, 0.03121, 0.7702, 0.03948, 0.7619, 0.03948, 0.7123, 0.03121, 0.704, 0.03121, 0.704, 0.03948, 0.7123, 0.3101, 0.7123, 0.3183, 0.704, 0.3183, 0.704, 0.3101, 0.7123, 0.3101, 0.7619, 0.3183, 0.7702, 0.3184, 0.7702, 0.3101, 0.7619, 0.03949, 0.7619, 0.03121, 0.7702, 0.03121, 0.7702, 0.03949, 0.7619, 0.03949, 0.7123, 0.03121, 0.704, 0.03121, 0.704, 0.03949, 0.7123, 0.3101, 0.7123, 0.3184, 0.704, 0.3184, 0.704, 0.3101, 0.7123, 0.3101, 0.7619, 0.3184, 0.7702, 0.5237, 0.7619, 0.5183, 0.7574, 0.3319, 0.7574, 0.3266, 0.7619, 0.3266, 0.7619, 0.3319, 0.7574, 0.3319, 0.7168, 0.3266, 0.7123, 0.3266, 0.7123, 0.3319, 0.7168, 0.5183, 0.7168, 0.5237, 0.7123, 0.5237, 0.7123, 0.5183, 0.7168, 0.5183, 0.7574, 0.5237, 0.7619, 0.3267, 0.7123, 0.332, 0.7168, 0.5183, 0.7168, 0.5236, 0.7123, 0.5236, 0.7123, 0.5183, 0.7168, 0.5183, 0.7574, 0.5236, 0.7619, 0.5236, 0.7619, 0.5183, 0.7574, 0.332, 0.7574, 0.3267, 0.7619, 0.3267, 0.7619, 0.332, 0.7574, 0.332, 0.7168, 0.3267, 0.7123, 0.3101, 0.7619, 0.3047, 0.7574, 0.0448, 0.7574, 0.03948, 0.7619, 0.03948, 0.7619, 0.0448, 0.7574, 0.0448, 0.7168, 0.03948, 0.7123, 0.03948, 0.7123, 0.0448, 0.7168, 0.3047, 0.7168, 0.3101, 0.7123, 0.3101, 0.7123, 0.3047, 0.7168, 0.3047, 0.7574, 0.3101, 0.7619, 0.3101, 0.7619, 0.3048, 0.7574, 0.04482, 0.7574, 0.03949, 0.7619, 0.03949, 0.7619, 0.04482, 0.7574, 0.04482, 0.7168, 0.03949, 0.7123, 0.03949, 0.7123, 0.04482, 0.7168, 0.3048, 0.7168, 0.3101, 0.7123, 0.3101, 0.7123, 0.3048, 0.7168, 0.3048, 0.7574, 0.3101, 0.7619, 0.5319, 0.704, 0.5092, 0.6795, 0.3411, 0.6795, 0.3183, 0.704, 0.3183, 0.704, 0.2938, 0.6812, 0.05572, 0.6812, 0.03121, 0.704, 0.5319, 0.704, 0.5092, 0.6795, 0.3412, 0.6795, 0.3184, 0.704, 0.3184, 0.704, 0.2938, 0.6812, 0.05573, 0.6812, 0.03121, 0.704, 0.3184, 0.7702, 0.3412, 0.7947, 0.5092, 0.7947, 0.5319, 0.7702, 0.03121, 0.7702, 0.05573, 0.7929, 0.2938, 0.7929, 0.3183, 0.7702, 0.3183, 0.7702, 0.3411, 0.7947, 0.5092, 0.7947, 0.5319, 0.7702, 0.03121, 0.7702, 0.05574, 0.7929, 0.2938, 0.7929, 0.3184, 0.7702, 0.3224, 0.306, 0.3327, 0.306, 0.3327, 0.6388, 0.3224, 0.6388, 0.5276, 0.6388, 0.5173, 0.6388, 0.5173, 0.306, 0.5276, 0.306, 0.3076, 0.306, 0.3224, 0.306, 0.3224, 0.6388, 0.3076, 0.6388, 0.04752, 0.306, 0.06228, 0.306, 0.06228, 0.6388, 0.04752, 0.6388, 0.3076, 0.306, 0.3224, 0.306, 0.3224, 0.6388, 0.3076, 0.6388, 0.06602, 0.306, 0.3039, 0.306, 0.3039, 0.6388, 0.06602, 0.6388, 0.04752, 0.306, 0.06226, 0.306, 0.06226, 0.6388, 0.04752, 0.6388, 0.06602, 0.306, 0.3039, 0.306, 0.3039, 0.6388, 0.06602, 0.6388, 0.3327, 0.6388, 0.3224, 0.6388, 0.3224, 0.306, 0.3327, 0.306, 0.5145, 0.6388, 0.3355, 0.6388, 0.3355, 0.306, 0.5145, 0.306, 0.5173, 0.306, 0.5276, 0.306, 0.5276, 0.6388, 0.5173, 0.6388, 0.3355, 0.306, 0.5145, 0.306, 0.5145, 0.6388, 0.3355, 0.6388, 0.3076, 0.306, 0.3076, 0.6388, 0.3039, 0.6388, 0.3039, 0.306, 0.06228, 0.6388, 0.06228, 0.306, 0.06602, 0.306, 0.06602, 0.6388, 0.3076, 0.306, 0.3076, 0.6388, 0.3039, 0.6388, 0.3039, 0.306, 0.06226, 0.6388, 0.06226, 0.306, 0.06602, 0.306, 0.06602, 0.6388, 0.3327, 0.6388, 0.3327, 0.306, 0.3355, 0.306, 0.3355, 0.6388, 0.5173, 0.306, 0.5173, 0.6388, 0.5145, 0.6388, 0.5145, 0.306, 0.5173, 0.306, 0.5173, 0.6388, 0.5145, 0.6388, 0.5145, 0.306, 0.3327, 0.6388, 0.3327, 0.306, 0.3355, 0.306, 0.3355, 0.6388, 0.5183, 0.7574, 0.5183, 0.7168, 0.3319, 0.7168, 0.3319, 0.7574, 0.332, 0.7168, 0.332, 0.7574, 0.5183, 0.7574, 0.5183, 0.7168, 0.3047, 0.7574, 0.3047, 0.7168, 0.0448, 0.7168, 0.0448, 0.7574, 0.3048, 0.7574, 0.3048, 0.7168, 0.04482, 0.7168, 0.04482, 0.7574, 0.5319, 0.7702, 0.5237, 0.7619, 0.3266, 0.7619, 0.3183, 0.7702, 0.3183, 0.7702, 0.3266, 0.7619, 0.3266, 0.7123, 0.3183, 0.704, 0.3183, 0.704, 0.3266, 0.7123, 0.5237, 0.7123, 0.5319, 0.704, 0.5319, 0.704, 0.5237, 0.7123, 0.5237, 0.7619, 0.5319, 0.7702, 0.3184, 0.704, 0.3267, 0.7123, 0.5236, 0.7123, 0.5319, 0.704, 0.5319, 0.704, 0.5236, 0.7123, 0.5236, 0.7619, 0.5319, 0.7702, 0.5319, 0.7702, 0.5236, 0.7619, 0.3267, 0.7619, 0.3184, 0.7702, 0.3184, 0.7702, 0.3267, 0.7619, 0.3267, 0.7123, 0.3184, 0.704, 0.3183, 0.7702, 0.3101, 0.7619, 0.03948, 0.7619, 0.03121, 0.7702, 0.03121, 0.7702, 0.03948, 0.7619, 0.03948, 0.7123, 0.03121, 0.704, 0.03121, 0.704, 0.03948, 0.7123, 0.3101, 0.7123, 0.3183, 0.704, 0.3183, 0.704, 0.3101, 0.7123, 0.3101, 0.7619, 0.3183, 0.7702, 0.3184, 0.7702, 0.3101, 0.7619, 0.03949, 0.7619, 0.03121, 0.7702, 0.03121, 0.7702, 0.03949, 0.7619, 0.03949, 0.7123, 0.03121, 0.704, 0.03121, 0.704, 0.03949, 0.7123, 0.3101, 0.7123, 0.3184, 0.704, 0.3184, 0.704, 0.3101, 0.7123, 0.3101, 0.7619, 0.3184, 0.7702, 0.5237, 0.7619, 0.5183, 0.7574, 0.3319, 0.7574, 0.3266, 0.7619, 0.3266, 0.7619, 0.3319, 0.7574, 0.3319, 0.7168, 0.3266, 0.7123, 0.3266, 0.7123, 0.3319, 0.7168, 0.5183, 0.7168, 0.5237, 0.7123, 0.5237, 0.7123, 0.5183, 0.7168, 0.5183, 0.7574, 0.5237, 0.7619, 0.3267, 0.7123, 0.332, 0.7168, 0.5183, 0.7168, 0.5236, 0.7123, 0.5236, 0.7123, 0.5183, 0.7168, 0.5183, 0.7574, 0.5236, 0.7619, 0.5236, 0.7619, 0.5183, 0.7574, 0.332, 0.7574, 0.3267, 0.7619, 0.3267, 0.7619, 0.332, 0.7574, 0.332, 0.7168, 0.3267, 0.7123, 0.3101, 0.7619, 0.3047, 0.7574, 0.0448, 0.7574, 0.03948, 0.7619, 0.03948, 0.7619, 0.0448, 0.7574, 0.0448, 0.7168, 0.03948, 0.7123, 0.03948, 0.7123, 0.0448, 0.7168, 0.3047, 0.7168, 0.3101, 0.7123, 0.3101, 0.7123, 0.3047, 0.7168, 0.3047, 0.7574, 0.3101, 0.7619, 0.3101, 0.7619, 0.3048, 0.7574, 0.04482, 0.7574, 0.03949, 0.7619, 0.03949, 0.7619, 0.04482, 0.7574, 0.04482, 0.7168, 0.03949, 0.7123, 0.03949, 0.7123, 0.04482, 0.7168, 0.3048, 0.7168, 0.3101, 0.7123, 0.3101, 0.7123, 0.3048, 0.7168, 0.3048, 0.7574, 0.3101, 0.7619, 0.5319, 0.704, 0.5092, 0.6795, 0.3411, 0.6795, 0.3183, 0.704, 0.3183, 0.704, 0.2938, 0.6812, 0.05572, 0.6812, 0.03121, 0.704, 0.5319, 0.704, 0.5092, 0.6795, 0.3412, 0.6795, 0.3184, 0.704, 0.3184, 0.704, 0.2938, 0.6812, 0.05573, 0.6812, 0.03121, 0.704, 0.3184, 0.7702, 0.3412, 0.7947, 0.5092, 0.7947, 0.5319, 0.7702, 0.03121, 0.7702, 0.05573, 0.7929, 0.2938, 0.7929, 0.3183, 0.7702, 0.3183, 0.7702, 0.3411, 0.7947, 0.5092, 0.7947, 0.5319, 0.7702, 0.03121, 0.7702, 0.05574, 0.7929, 0.2938, 0.7929, 0.3184, 0.7702, 0.3224, 0.306, 0.3327, 0.306, 0.3327, 0.6388, 0.3224, 0.6388, 0.5276, 0.6388, 0.5173, 0.6388, 0.5173, 0.306, 0.5276, 0.306, 0.3076, 0.306, 0.3224, 0.306, 0.3224, 0.6388, 0.3076, 0.6388, 0.04752, 0.306, 0.06228, 0.306, 0.06228, 0.6388, 0.04752, 0.6388, 0.3076, 0.306, 0.3224, 0.306, 0.3224, 0.6388, 0.3076, 0.6388, 0.06602, 0.306, 0.3039, 0.306, 0.3039, 0.6388, 0.06602, 0.6388, 0.04752, 0.306, 0.06226, 0.306, 0.06226, 0.6388, 0.04752, 0.6388, 0.06602, 0.306, 0.3039, 0.306, 0.3039, 0.6388, 0.06602, 0.6388, 0.3327, 0.6388, 0.3224, 0.6388, 0.3224, 0.306, 0.3327, 0.306, 0.5145, 0.6388, 0.3355, 0.6388, 0.3355, 0.306, 0.5145, 0.306, 0.5173, 0.306, 0.5276, 0.306, 0.5276, 0.6388, 0.5173, 0.6388, 0.3355, 0.306, 0.5145, 0.306, 0.5145, 0.6388, 0.3355, 0.6388, 0.3076, 0.306, 0.3076, 0.6388, 0.3039, 0.6388, 0.3039, 0.306, 0.06228, 0.6388, 0.06228, 0.306, 0.06602, 0.306, 0.06602, 0.6388, 0.3076, 0.306, 0.3076, 0.6388, 0.3039, 0.6388, 0.3039, 0.306, 0.06226, 0.6388, 0.06226, 0.306, 0.06602, 0.306, 0.06602, 0.6388, 0.3327, 0.6388, 0.3327, 0.306, 0.3355, 0.306, 0.3355, 0.6388, 0.5173, 0.306, 0.5173, 0.6388, 0.5145, 0.6388, 0.5145, 0.306, 0.5173, 0.306, 0.5173, 0.6388, 0.5145, 0.6388, 0.5145, 0.306, 0.3327, 0.6388, 0.3327, 0.306, 0.3355, 0.306, 0.3355, 0.6388, 0.5183, 0.7574, 0.5183, 0.7168, 0.3319, 0.7168, 0.3319, 0.7574, 0.332, 0.7168, 0.332, 0.7574, 0.5183, 0.7574, 0.5183, 0.7168, 0.3047, 0.7574, 0.3047, 0.7168, 0.0448, 0.7168, 0.0448, 0.7574, 0.3048, 0.7574, 0.3048, 0.7168, 0.04482, 0.7168, 0.04482, 0.7574, 0.5319, 0.7702, 0.5237, 0.7619, 0.3266, 0.7619, 0.3183, 0.7702, 0.3183, 0.7702, 0.3266, 0.7619, 0.3266, 0.7123, 0.3183, 0.704, 0.3183, 0.704, 0.3266, 0.7123, 0.5237, 0.7123, 0.5319, 0.704, 0.5319, 0.704, 0.5237, 0.7123, 0.5237, 0.7619, 0.5319, 0.7702, 0.3184, 0.704, 0.3267, 0.7123, 0.5236, 0.7123, 0.5319, 0.704, 0.5319, 0.704, 0.5236, 0.7123, 0.5236, 0.7619, 0.5319, 0.7702, 0.5319, 0.7702, 0.5236, 0.7619, 0.3267, 0.7619, 0.3184, 0.7702, 0.3184, 0.7702, 0.3267, 0.7619, 0.3267, 0.7123, 0.3184, 0.704, 0.3183, 0.7702, 0.3101, 0.7619, 0.03948, 0.7619, 0.03121, 0.7702, 0.03121, 0.7702, 0.03948, 0.7619, 0.03948, 0.7123, 0.03121, 0.704, 0.03121, 0.704, 0.03948, 0.7123, 0.3101, 0.7123, 0.3183, 0.704, 0.3183, 0.704, 0.3101, 0.7123, 0.3101, 0.7619, 0.3183, 0.7702, 0.3184, 0.7702, 0.3101, 0.7619, 0.03949, 0.7619, 0.03121, 0.7702, 0.03121, 0.7702, 0.03949, 0.7619, 0.03949, 0.7123, 0.03121, 0.704, 0.03121, 0.704, 0.03949, 0.7123, 0.3101, 0.7123, 0.3184, 0.704, 0.3184, 0.704, 0.3101, 0.7123, 0.3101, 0.7619, 0.3184, 0.7702, 0.5237, 0.7619, 0.5183, 0.7574, 0.3319, 0.7574, 0.3266, 0.7619, 0.3266, 0.7619, 0.3319, 0.7574, 0.3319, 0.7168, 0.3266, 0.7123, 0.3266, 0.7123, 0.3319, 0.7168, 0.5183, 0.7168, 0.5237, 0.7123, 0.5237, 0.7123, 0.5183, 0.7168, 0.5183, 0.7574, 0.5237, 0.7619, 0.3267, 0.7123, 0.332, 0.7168, 0.5183, 0.7168, 0.5236, 0.7123, 0.5236, 0.7123, 0.5183, 0.7168, 0.5183, 0.7574, 0.5236, 0.7619, 0.5236, 0.7619, 0.5183, 0.7574, 0.332, 0.7574, 0.3267, 0.7619, 0.3267, 0.7619, 0.332, 0.7574, 0.332, 0.7168, 0.3267, 0.7123, 0.3101, 0.7619, 0.3047, 0.7574, 0.0448, 0.7574, 0.03948, 0.7619, 0.03948, 0.7619, 0.0448, 0.7574, 0.0448, 0.7168, 0.03948, 0.7123, 0.03948, 0.7123, 0.0448, 0.7168, 0.3047, 0.7168, 0.3101, 0.7123, 0.3101, 0.7123, 0.3047, 0.7168, 0.3047, 0.7574, 0.3101, 0.7619, 0.3101, 0.7619, 0.3048, 0.7574, 0.04482, 0.7574, 0.03949, 0.7619, 0.03949, 0.7619, 0.04482, 0.7574, 0.04482, 0.7168, 0.03949, 0.7123, 0.03949, 0.7123, 0.04482, 0.7168, 0.3048, 0.7168, 0.3101, 0.7123, 0.3101, 0.7123, 0.3048, 0.7168, 0.3048, 0.7574, 0.3101, 0.7619, 0.5319, 0.704, 0.5092, 0.6795, 0.3411, 0.6795, 0.3183, 0.704, 0.3183, 0.704, 0.2938, 0.6812, 0.05572, 0.6812, 0.03121, 0.704, 0.5319, 0.704, 0.5092, 0.6795, 0.3412, 0.6795, 0.3184, 0.704, 0.3184, 0.704, 0.2938, 0.6812, 0.05573, 0.6812, 0.03121, 0.704, 0.3184, 0.7702, 0.3412, 0.7947, 0.5092, 0.7947, 0.5319, 0.7702, 0.03121, 0.7702, 0.05573, 0.7929, 0.2938, 0.7929, 0.3183, 0.7702, 0.3183, 0.7702, 0.3411, 0.7947, 0.5092, 0.7947, 0.5319, 0.7702, 0.03121, 0.7702, 0.05574, 0.7929, 0.2938, 0.7929, 0.3184, 0.7702, 0.3224, 0.306, 0.3327, 0.306, 0.3327, 0.6388, 0.3224, 0.6388, 0.5276, 0.6388, 0.5173, 0.6388, 0.5173, 0.306, 0.5276, 0.306, 0.3076, 0.306, 0.3224, 0.306, 0.3224, 0.6388, 0.3076, 0.6388, 0.04752, 0.306, 0.06228, 0.306, 0.06228, 0.6388, 0.04752, 0.6388, 0.3076, 0.306, 0.3224, 0.306, 0.3224, 0.6388, 0.3076, 0.6388, 0.06602, 0.306, 0.3039, 0.306, 0.3039, 0.6388, 0.06602, 0.6388, 0.04752, 0.306, 0.06226, 0.306, 0.06226, 0.6388, 0.04752, 0.6388, 0.06602, 0.306, 0.3039, 0.306, 0.3039, 0.6388, 0.06602, 0.6388, 0.3327, 0.6388, 0.3224, 0.6388, 0.3224, 0.306, 0.3327, 0.306, 0.5145, 0.6388, 0.3355, 0.6388, 0.3355, 0.306, 0.5145, 0.306, 0.5173, 0.306, 0.5276, 0.306, 0.5276, 0.6388, 0.5173, 0.6388, 0.3355, 0.306, 0.5145, 0.306, 0.5145, 0.6388, 0.3355, 0.6388, 0.3076, 0.306, 0.3076, 0.6388, 0.3039, 0.6388, 0.3039, 0.306, 0.06228, 0.6388, 0.06228, 0.306, 0.06602, 0.306, 0.06602, 0.6388, 0.3076, 0.306, 0.3076, 0.6388, 0.3039, 0.6388, 0.3039, 0.306, 0.06226, 0.6388, 0.06226, 0.306, 0.06602, 0.306, 0.06602, 0.6388, 0.3327, 0.6388, 0.3327, 0.306, 0.3355, 0.306, 0.3355, 0.6388, 0.5173, 0.306, 0.5173, 0.6388, 0.5145, 0.6388, 0.5145, 0.306, 0.5173, 0.306, 0.5173, 0.6388, 0.5145, 0.6388, 0.5145, 0.306, 0.3327, 0.6388, 0.3327, 0.306, 0.3355, 0.306, 0.3355, 0.6388, 0.4053, 0.06927, 0.4236, 0.06927, 0.4236, 0.142, 0.4053, 0.1056, 0.9536, 0.1845, 0.9536, 0.256, 0.6476, 0.256, 0.6476, 0.1845, 0.0692, 0.142, 0.0692, 0.06927, 0.2147, 0.06927, 0.2147, 0.142, 0.04951, 0.256, 0.04951, 0.1845, 0.07835, 0.1845, 0.07835, 0.256, 0.9824, 0.1845, 0.9824, 0.256, 0.9536, 0.256, 0.9536, 0.1845, 0.5579, 0.4355, 0.5866, 0.4355, 0.5579, 0.7398, 0.791, 0.4355, 0.8197, 0.7398, 0.5579, 0.7398, 0.5866, 0.4355, 0.8197, 0.4355, 0.8197, 0.7398, 0.791, 0.4355, 0.07835, 0.1845, 0.3844, 0.1845, 0.3844, 0.256, 0.07835, 0.256, 0.2147, 0.06927, 0.233, 0.06927, 0.233, 0.1056, 0.2147, 0.142, 0.6158, 0.0404, 0.7853, 0.0404, 0.7853, 0.07617, 0.6158, 0.07617, 0.4025, 0.1053, 0.3997, 0.06927, 0.4053, 0.06927, 0.4053, 0.1056, 0.2359, 0.1053, 0.4025, 0.1053, 0.4053, 0.1056, 0.233, 0.1056, 0.5692, 0.142, 0.4236, 0.142, 0.4236, 0.06927, 0.5692, 0.06927, 0.2387, 0.06927, 0.2359, 0.1053, 0.233, 0.1056, 0.233, 0.06927, 0.791, 0.4355, 0.5866, 0.4355, 0.5866, 0.293, 0.791, 0.293, 0.3844, 0.256, 0.3844, 0.1845, 0.6476, 0.1845, 0.6476, 0.256, 0.4236, 0.142, 0.2147, 0.142, 0.233, 0.1056, 0.4053, 0.1056])
me_mesh.materials.append(mat_m_arnold_building_01)
me_mesh.use_remesh_fix_poles = True
me_mesh.use_remesh_preserve_attributes = False
me_mesh.update()
me_mesh.normals_split_custom_set([tuple(v) for v in zip(*[iter([0.0, 0.0, 1.0, 0.0, 0.0, 1.0, 0.0, 0.0, 1.0, 0.0, 0.0, 1.0, 0.0, 1.0, 0.0, 0.0, 1.0, 0.0, 0.0, 1.0, 0.0, 0.0, 1.0, 0.0, 0.0, 0.0, -1.0, 0.0, 0.0, -1.0, 0.0, 0.0, -1.0, 0.0, 0.0, -1.0, 1.0, 0.0, 0.0, 1.0, 0.0, 0.0, 1.0, 0.0, 0.0, 1.0, 0.0, 0.0, -1.0, 0.0, 0.0, -1.0, 0.0, 0.0, -1.0, 0.0, 0.0, -1.0, 0.0, 0.0, 0.0, 0.0, 1.0, 0.0, 0.0, 1.0, 0.0, 0.0, 1.0, 0.0, 0.0, 1.0, 0.0, 1.0, 0.0, 0.0, 1.0, 0.0, 0.0, 1.0, 0.0, 0.0, 1.0, 0.0, 0.0, 0.0, -1.0, 0.0, 0.0, -1.0, 0.0, 0.0, -1.0, 0.0, 0.0, -1.0, 1.0, 0.0, 0.0, 1.0, 0.0, 0.0, 1.0, 0.0, 0.0, 1.0, 0.0, 0.0, -1.0, 0.0, 0.0, -1.0, 0.0, 0.0, -1.0, 0.0, 0.0, -1.0, 0.0, 0.0, 0.0, 0.0, 1.0, 0.0, 0.0, 1.0, 0.0, 0.0, 1.0, 0.0, 0.0, 1.0, 0.0, 1.0, 0.0, 0.0, 1.0, 0.0, 0.0, 1.0, 0.0, 0.0, 1.0, 0.0, 0.0, 0.0, -1.0, 0.0, 0.0, -1.0, 0.0, 0.0, -1.0, 0.0, 0.0, -1.0, 1.0, 0.0, 0.0, 1.0, 0.0, 0.0, 1.0, 0.0, 0.0, 1.0, 0.0, 0.0, -1.0, 0.0, 0.0, -1.0, 0.0, 0.0, -1.0, 0.0, 0.0, -1.0, 0.0, 0.0, -1.0, 0.0, 0.0, -1.0, 0.0, 0.0, -1.0, 0.0, 0.0, -1.0, 0.0, 0.0, 0.0, 1.0, 0.0, 0.0, 1.0, 0.0, 0.0, 1.0, 0.0, 0.0, 1.0, 0.0, 1.0, 0.0, 0.0, 1.0, 0.0, 0.0, 1.0, 0.0, 0.0, 1.0, 0.0, 0.0, 0.0, 0.0, 1.0, 0.0, 0.0, 1.0, 0.0, 0.0, 1.0, 0.0, 0.0, 1.0, 0.0, 0.0, -1.0, 0.0, 0.0, -1.0, 0.0, 0.0, -1.0, 0.0, 0.0, -1.0, -1.0, 0.0, 0.0, -1.0, 0.0, 0.0, -1.0, 0.0, 0.0, -1.0, 0.0, 0.0, 0.0, 1.0, 0.0, 0.0, 1.0, 0.0, 0.0, 1.0, 0.0, 0.0, 1.0, 0.0, 1.0, 0.0, 0.0, 1.0, 0.0, 0.0, 1.0, 0.0, 0.0, 1.0, 0.0, 0.0, 0.0, 0.0, 1.0, 0.0, 0.0, 1.0, 0.0, 0.0, 1.0, 0.0, 0.0, 1.0, 0.0, 0.0, -1.0, 0.0, 0.0, -1.0, 0.0, 0.0, -1.0, 0.0, 0.0, -1.0, 1.0, 0.0, 0.0, 1.0, 0.0, 0.0, 1.0, 0.0, 0.0, 1.0, 0.0, 0.0, 0.0, 1.0, 0.0, 0.0, 1.0, 0.0, 0.0, 1.0, 0.0, 0.0, 1.0, 0.0, -1.0, 0.0, 0.0, -1.0, 0.0, 0.0, -1.0, 0.0, 0.0, -1.0, 0.0, 0.0, 0.0, 0.0, -1.0, 0.0, 0.0, -1.0, 0.0, 0.0, -1.0, 0.0, 0.0, -1.0, 0.0, 0.0, 1.0, 0.0, 0.0, 1.0, 0.0, 0.0, 1.0, 0.0, 0.0, 1.0, 1.0, 0.0, 0.0, 1.0, 0.0, 0.0, 1.0, 0.0, 0.0, 1.0, 0.0, 0.0, 0.0, 1.0, 0.0, 0.0, 1.0, 0.0, 0.0, 1.0, 0.0, 0.0, 1.0, 0.0, -1.0, 0.0, 0.0, -1.0, 0.0, 0.0, -1.0, 0.0, 0.0, -1.0, 0.0, 0.0, 0.0, 0.0, -1.0, 0.0, 0.0, -1.0, 0.0, 0.0, -1.0, 0.0, 0.0, -1.0, 0.0, 0.0, 1.0, 0.0, 0.0, 1.0, 0.0, 0.0, 1.0, 0.0, 0.0, 1.0, 1.0, 0.0, 0.0, 1.0, 0.0, 0.0, 1.0, 0.0, 0.0, 1.0, 0.0, 0.0, 0.0, 1.0, 0.0, 0.0, 1.0, 0.0, 0.0, 1.0, 0.0, 0.0, 1.0, 0.0, -1.0, 0.0, 0.0, -1.0, 0.0, 0.0, -1.0, 0.0, 0.0, -1.0, 0.0, 0.0, 0.0, 0.0, -1.0, 0.0, 0.0, -1.0, 0.0, 0.0, -1.0, 0.0, 0.0, -1.0, 0.0, 0.0, 1.0, 0.0, 0.0, 1.0, 0.0, 0.0, 1.0, 0.0, 0.0, 1.0, 1.0, 0.0, 0.0, 1.0, 0.0, 0.0, 1.0, 0.0, 0.0, 1.0, 0.0, 0.0, 0.0, 1.0, 0.0, 0.0, 1.0, 0.0, 0.0, 1.0, 0.0, 0.0, 1.0, 0.0, -1.0, 0.0, 0.0, -1.0, 0.0, 0.0, -1.0, 0.0, 0.0, -1.0, 0.0, 0.0, 0.0, 0.0, -1.0, 0.0, 0.0, -1.0, 0.0, 0.0, -1.0, 0.0, 0.0, -1.0, 0.0, 0.0, 1.0, 0.0, 0.0, 1.0, 0.0, 0.0, 1.0, 0.0, 0.0, 1.0, 0.0, 0.0, 1.0, 0.0, 0.0, 1.0, 0.0, 0.0, 1.0, 0.0, 0.0, 1.0, 0.0, 1.0, 0.0, 0.0, 1.0, 0.0, 0.0, 1.0, 0.0, 0.0, 1.0, 0.0, 0.0, 0.0, -1.0, 0.0, 0.0, -1.0, 0.0, 0.0, -1.0, 0.0, 0.0, -1.0, 1.0, 0.0, 0.0, 1.0, 0.0, 0.0, 1.0, 0.0, 0.0, 1.0, 0.0, 0.0, -1.0, 0.0, 0.0, -1.0, 0.0, 0.0, -1.0, 0.0, 0.0, -1.0, 0.0, 0.0, 0.0, 0.0, 1.0, 0.0, 0.0, 1.0, 0.0, 0.0, 1.0, 0.0, 0.0, 1.0, 0.0, 1.0, 0.0, 0.0, 1.0, 0.0, 0.0, 1.0, 0.0, 0.0, 1.0, 0.0, 0.0, 0.0, -1.0, 0.0, 0.0, -1.0, 0.0, 0.0, -1.0, 0.0, 0.0, -1.0, 1.0, 0.0, 0.0, 1.0, 0.0, 0.0, 1.0, 0.0, 0.0, 1.0, 0.0, 0.0, -1.0, 0.0, 0.0, -1.0, 0.0, 0.0, -1.0, 0.0, 0.0, -1.0, 0.0, 0.0, 0.0, 0.0, 1.0, 0.0, 0.0, 1.0, 0.0, 0.0, 1.0, 0.0, 0.0, 1.0, 0.0, 1.0, 0.0, 0.0, 1.0, 0.0, 0.0, 1.0, 0.0, 0.0, 1.0, 0.0, 0.0, 0.0, -1.0, 0.0, 0.0, -1.0, 0.0, 0.0, -1.0, 0.0, 0.0, -1.0, 1.0, 0.0, 0.0, 1.0, 0.0, 0.0, 1.0, 0.0, 0.0, 1.0, 0.0, 0.0, -1.0, 0.0, 0.0, -1.0, 0.0, 0.0, -1.0, 0.0, 0.0, -1.0, 0.0, 0.0, 0.0, 0.0, 1.0, 0.0, 0.0, 1.0, 0.0, 0.0, 1.0, 0.0, 0.0, 1.0, 0.0, 1.0, 0.0, 0.0, 1.0, 0.0, 0.0, 1.0, 0.0, 0.0, 1.0, 0.0, 0.0, 0.0, -1.0, 0.0, 0.0, -1.0, 0.0, 0.0, -1.0, 0.0, 0.0, -1.0, 1.0, 0.0, 0.0, 1.0, 0.0, 0.0, 1.0, 0.0, 0.0, 1.0, 0.0, 0.0, -1.0, 0.0, 0.0, -1.0, 0.0, 0.0, -1.0, 0.0, 0.0, -1.0, 0.0, 0.0, 0.0, 0.0, 1.0, 0.0, 0.0, 1.0, 0.0, 0.0, 1.0, 0.0, 0.0, 1.0, 0.0, 1.0, 0.0, 0.0, 1.0, 0.0, 0.0, 1.0, 0.0, 0.0, 1.0, 0.0, 0.0, 0.0, -1.0, 0.0, 0.0, -1.0, 0.0, 0.0, -1.0, 0.0, 0.0, -1.0, 1.0, 0.0, 0.0, 1.0, 0.0, 0.0, 1.0, 0.0, 0.0, 1.0, 0.0, 0.0, -1.0, 0.0, 0.0, -1.0, 0.0, 0.0, -1.0, 0.0, 0.0, -1.0, 0.0, 0.0, 0.0, 0.0, 1.0, 0.0, 0.0, 1.0, 0.0, 0.0, 1.0, 0.0, 0.0, 1.0, 0.0, 1.0, 0.0, 0.0, 1.0, 0.0, 0.0, 1.0, 0.0, 0.0, 1.0, 0.0, 0.0, 0.0, -1.0, 0.0, 0.0, -1.0, 0.0, 0.0, -1.0, 0.0, 0.0, -1.0, 1.0, 0.0, 0.0, 1.0, 0.0, 0.0, 1.0, 0.0, 0.0, 1.0, 0.0, 0.0, -1.0, 0.0, 0.0, -1.0, 0.0, 0.0, -1.0, 0.0, 0.0, -1.0, 0.0, 0.0, 0.0, 0.0, 1.0, 0.0, 0.0, 1.0, 0.0, 0.0, 1.0, 0.0, 0.0, 1.0, 0.0, 1.0, 0.0, 0.0, 1.0, 0.0, 0.0, 1.0, 0.0, 0.0, 1.0, 0.0, 0.0, 0.0, -1.0, 0.0, 0.0, -1.0, 0.0, 0.0, -1.0, 0.0, 0.0, -1.0, 1.0, 0.0, 0.0, 1.0, 0.0, 0.0, 1.0, 0.0, 0.0, 1.0, 0.0, 0.0, -1.0, 0.0, 0.0, -1.0, 0.0, 0.0, -1.0, 0.0, 0.0, -1.0, 0.0, 0.0, -1.0, 0.0, 0.0, -1.0, 0.0, 0.0, -1.0, 0.0, 0.0, -1.0, 0.0, 0.0, 0.0, 1.0, 0.0, 0.0, 1.0, 0.0, 0.0, 1.0, 0.0, 0.0, 1.0, 0.0, 0.0, -1.0, 0.0, 0.0, -1.0, 0.0, 0.0, -1.0, 0.0, 0.0, -1.0, 0.0, 0.0, 0.0, 1.0, 0.0, 0.0, 1.0, 0.0, 0.0, 1.0, 0.0, 0.0, 1.0, 0.0, 0.0, -1.0, 0.0, 0.0, -1.0, 0.0, 0.0, -1.0, 0.0, 0.0, -1.0, 0.0, 0.0, 1.0, 0.0, 0.0, 1.0, 0.0, 0.0, 1.0, 0.0, 0.0, 1.0, 0.0, 1.0, 0.0, 0.0, 1.0, 0.0, 0.0, 1.0, 0.0, 0.0, 1.0, 0.0, 0.0, -1.0, 0.0, 0.0, -1.0, 0.0, 0.0, -1.0, 0.0, 0.0, -1.0, 0.0, 1.0, 0.0, 0.0, 1.0, 0.0, 0.0, 1.0, 0.0, 0.0, 1.0, 0.0, 0.0, -1.0, 0.0, 0.0, -1.0, 0.0, 0.0, -1.0, 0.0, 0.0, -1.0, 0.0, 0.0, 1.0, 0.0, 0.0, 1.0, 0.0, 0.0, 1.0, 0.0, 0.0, 1.0, 0.0, 0.0, 0.0785, 0.9969, 0.0, 0.0785, 0.9969, 0.0, 0.0785, 0.9969, 0.0, 0.0785, 0.9969, 0.0, 0.07844, -0.9969, 0.0, 0.07844, -0.9969, 0.0, 0.07844, -0.9969, 0.0, 0.07844, -0.9969, 0.0, 0.446, 0.0, -0.895, 0.446, 0.0, -0.895, 0.446, 0.0, -0.895, 0.446, 0.0, -0.895, 0.446, 0.0, 0.895, 0.446, 0.0, 0.895, 0.446, 0.0, 0.895, 0.446, 0.0, 0.895, 0.0, 0.0, -1.0, 0.0, 0.0, -1.0, 0.0, 0.0, -1.0, 0.0, 0.0, -1.0, 0.0, -1.0, 0.0, 0.0, -1.0, 0.0, 0.0, -1.0, 0.0, 0.0, -1.0, 0.0, -1.0, 0.0, 0.0, -1.0, 0.0, 0.0, -1.0, 0.0, 0.0, -1.0, 0.0, 0.0, 0.0, 1.0, 0.0, 0.0, 1.0, 0.0, 0.0, 1.0, 0.0, 0.0, 1.0, 0.0, 1.0, 0.0, 0.0, 1.0, 0.0, 0.0, 1.0, 0.0, 0.0, 1.0, 0.0, 0.0, -1.0, 0.0, 0.0, -1.0, 0.0, 0.0, -1.0, 0.0, 0.0, -1.0, 0.0, 0.0, 0.0, -1.0, 0.0, 0.0, -1.0, 0.0, 0.0, -1.0, 0.0, 0.0, -1.0, 0.0, 0.0, 0.0, 1.0, 0.0, 0.0, 1.0, 0.0, 0.0, 1.0, 0.0, 0.0, 1.0, 0.0, 1.0, 0.0, 0.0, 1.0, 0.0, 0.0, 1.0, 0.0, 0.0, 1.0, 0.0, 0.0, 0.0, -1.0, 0.0, 0.0, -1.0, 0.0, 0.0, -1.0, 0.0, 0.0, -1.0, 1.0, 0.0, 0.0, 1.0, 0.0, 0.0, 1.0, 0.0, 0.0, 1.0, 0.0, 0.0, 0.0, -1.0, 0.0, 0.0, -1.0, 0.0, 0.0, -1.0, 0.0, 0.0, -1.0, 0.0, 0.0, 0.0, -1.0, 0.0, 0.0, -1.0, 0.0, 0.0, -1.0, 0.0, 0.0, -1.0, 0.0, 1.0, 0.0, 0.0, 1.0, 0.0, 0.0, 1.0, 0.0, 0.0, 1.0, 0.0, 0.0, 0.0, 1.0, 0.0, 0.0, 1.0, 0.0, 0.0, 1.0, 0.0, 0.0, 1.0, 0.0, 0.0, 1.0, 0.0, 0.0, 1.0, 0.0, 0.0, 1.0, 0.0, 0.0, 1.0, 0.0, -1.0, 0.0, 0.0, -1.0, 0.0, 0.0, -1.0, 0.0, 0.0, -1.0, 0.0, 1.0, 0.0, 0.0, 1.0, 0.0, 0.0, 1.0, 0.0, 0.0, 1.0, 0.0, 0.0, 0.0, 1.0, 0.0, 0.0, 1.0, 0.0, 0.0, 1.0, 0.0, 0.0, 1.0, 0.0, -1.0, 0.0, 0.0, -1.0, 0.0, 0.0, -1.0, 0.0, 0.0, -1.0, 0.0, 0.0, 0.0, 0.0, 1.0, 0.0, 0.0, 1.0, 0.0, 0.0, 1.0, 0.0, 0.0, 1.0, 0.0, 1.0, 0.0, 0.0, 1.0, 0.0, 0.0, 1.0, 0.0, 0.0, 1.0, 0.0, 0.0, 0.0, -1.0, 0.0, 0.0, -1.0, 0.0, 0.0, -1.0, 0.0, 0.0, -1.0, 1.0, 0.0, 0.0, 1.0, 0.0, 0.0, 1.0, 0.0, 0.0, 1.0, 0.0, 0.0, -1.0, 0.0, 0.0, -1.0, 0.0, 0.0, -1.0, 0.0, 0.0, -1.0, 0.0, 0.0, 0.0, 1.0, 0.0, 0.0, 1.0, 0.0, 0.0, 1.0, 0.0, 0.0, 1.0, 0.0, 0.0, 1.0, 0.0, 0.0, 1.0, 0.0, 0.0, 1.0, 0.0, 0.0, 1.0, 0.0, 0.0, 1.0, 0.0, 0.0, 1.0, 0.0, 0.0, 1.0, 0.0, 0.0, 1.0, 0.0, 0.0, 1.0, 0.0, 0.0, 1.0, 0.0, 0.0, 1.0, 0.0, 0.0, 1.0, 0.0, 0.0, 0.0, -1.0, 0.0, 0.0, -1.0, 0.0, 0.0, -1.0, 0.0, 0.0, -1.0, -1.0, 0.0, 0.0, -1.0, 0.0, 0.0, -1.0, 0.0, 0.0, -1.0, 0.0, 0.0, 0.0, 0.0, 1.0, 0.0, 0.0, 1.0, 0.0, 0.0, 1.0, 0.0, 0.0, 1.0, 1.0, 0.0, 0.0, 1.0, 0.0, 0.0, 1.0, 0.0, 0.0, 1.0, 0.0, 0.0, 0.0, 0.0, -1.0, 0.0, 0.0, -1.0, 0.0, 0.0, -1.0, 0.0, 0.0, -1.0, 0.0, 0.0, 1.0, 0.0, 0.0, 1.0, 0.0, 0.0, 1.0, 0.0, 0.0, 1.0, -1.0, 0.0, 0.0, -1.0, 0.0, 0.0, -1.0, 0.0, 0.0, -1.0, 0.0, 0.0, 1.0, 0.0, 0.0, 1.0, 0.0, 0.0, 1.0, 0.0, 0.0, 1.0, 0.0, 0.0, -5.689e-07, 0.0, -1.0, -5.689e-07, 0.0, -1.0, 5.689e-07, 0.0, -1.0, 5.689e-07, 0.0, -1.0, 5.689e-07, 0.0, -1.0, 5.689e-07, 0.0, -1.0, 5.689e-07, 0.0, -1.0, 5.689e-07, 0.0, -1.0, 5.689e-07, 0.0, -1.0, 5.689e-07, 0.0, -1.0, -5.689e-07, 0.0, -1.0, -5.689e-07, 0.0, -1.0, -5.689e-07, 0.0, -1.0, -5.689e-07, 0.0, -1.0, -5.689e-07, 0.0, -1.0, -5.689e-07, 0.0, -1.0, -1.422e-07, 0.0, 1.0, -1.422e-07, 0.0, 1.0, 1.422e-07, 0.0, 1.0, 1.422e-07, 0.0, 1.0, 1.422e-07, 0.0, 1.0, 1.422e-07, 0.0, 1.0, 1.422e-07, 0.0, 1.0, 1.422e-07, 0.0, 1.0, 1.422e-07, 0.0, 1.0, 1.422e-07, 0.0, 1.0, -1.422e-07, 0.0, 1.0, -1.422e-07, 0.0, 1.0, -1.422e-07, 0.0, 1.0, -1.422e-07, 0.0, 1.0, -1.422e-07, 0.0, 1.0, -1.422e-07, 0.0, 1.0, -1.0, 0.0, 0.0, -1.0, 0.0, 0.0, -1.0, 0.0, 0.0, -1.0, 0.0, 0.0, -1.0, 0.0, 0.0, -1.0, 0.0, 0.0, -1.0, -2.065e-07, 0.0, -1.0, -2.065e-07, 0.0, -1.0, -2.065e-07, 0.0, -1.0, -2.065e-07, 0.0, -1.0, -2.065e-07, 0.0, -1.0, -2.065e-07, 0.0, -1.0, -2.065e-07, 0.0, -1.0, -2.065e-07, 0.0, -1.0, 0.0, 0.0, -1.0, 0.0, 0.0, 1.0, 2.065e-07, 0.0, 1.0, 2.065e-07, 0.0, 1.0, 2.065e-07, 0.0, 1.0, 2.065e-07, 0.0, 1.0, 2.065e-07, 0.0, 1.0, 2.065e-07, 0.0, 1.0, 0.0, 0.0, 1.0, 0.0, 0.0, 1.0, 0.0, 0.0, 1.0, 0.0, 0.0, 1.0, 0.0, 0.0, 1.0, 0.0, 0.0, 1.0, 0.0, 0.0, 1.0, 0.0, 0.0, 1.0, 2.065e-07, 0.0, 1.0, 2.065e-07, 0.0, 0.0, -0.9183, -0.3959, 0.0, -0.9183, -0.3959, 0.0, -0.9183, -0.3959, 0.0, -0.9183, -0.3959, 0.9183, 0.0, -0.3959, 0.9183, 0.0, -0.3959, 0.9183, 0.0, -0.3959, 0.9183, 0.0, -0.3959, 0.0, 0.9183, -0.3959, 0.0, 0.9183, -0.3959, 0.0, 0.9183, -0.3959, 0.0, 0.9183, -0.3959, -0.9183, 0.0, -0.3959, -0.9183, 0.0, -0.3959, -0.9183, 0.0, -0.3959, -0.9183, 0.0, -0.3959, 0.0, 0.9183, 0.3959, 0.0, 0.9183, 0.3959, 0.0, 0.9183, 0.3959, 0.0, 0.9183, 0.3959, 0.9183, 0.0, 0.3959, 0.9183, 0.0, 0.3959, 0.9183, 0.0, 0.3959, 0.9183, 0.0, 0.3959, 0.0, -0.9183, 0.3959, 0.0, -0.9183, 0.3959, 0.0, -0.9183, 0.3959, 0.0, -0.9183, 0.3959, -0.9183, 0.0, 0.3959, -0.9183, 0.0, 0.3959, -0.9183, 0.0, 0.3959, -0.9183, 0.0, 0.3959, -0.3959, -0.9183, 0.0, -0.3959, -0.9183, 0.0, -0.3959, -0.9183, 0.0, -0.3959, -0.9183, 0.0, -0.3958, 0.0, -0.9183, -0.3958, 0.0, -0.9183, -0.3958, 0.0, -0.9183, -0.3958, 0.0, -0.9183, -0.3958, 0.9183, 0.0, -0.3958, 0.9183, 0.0, -0.3958, 0.9183, 0.0, -0.3958, 0.9183, 0.0, -0.3958, 0.0, 0.9183, -0.3958, 0.0, 0.9183, -0.3958, 0.0, 0.9183, -0.3958, 0.0, 0.9183, 0.3959, -0.9183, 0.0, 0.3959, -0.9183, 0.0, 0.3959, -0.9183, 0.0, 0.3959, -0.9183, 0.0, 0.3958, 0.0, 0.9183, 0.3958, 0.0, 0.9183, 0.3958, 0.0, 0.9183, 0.3958, 0.0, 0.9183, 0.3958, 0.9183, 0.0, 0.3958, 0.9183, 0.0, 0.3958, 0.9183, 0.0, 0.3958, 0.9183, 0.0, 0.3958, 0.0, -0.9183, 0.3958, 0.0, -0.9183, 0.3958, 0.0, -0.9183, 0.3958, 0.0, -0.9183, 0.0, -1.0, 9.76e-07, 0.0, -1.0, 9.177e-07, 0.0, -1.0, 9.177e-07, 0.0, -1.0, 9.76e-07, 0.0, -1.0, 9.76e-07, 0.0, -1.0, 9.177e-07, 0.0, -1.0, -9.177e-07, 0.0, -1.0, -9.76e-07, 0.0, -1.0, -9.76e-07, 0.0, -1.0, -9.177e-07, 0.0, -1.0, -9.177e-07, 0.0, -1.0, -9.76e-07, 0.0, -1.0, -9.76e-07, 0.0, -1.0, -9.177e-07, 0.0, -1.0, 9.177e-07, 0.0, -1.0, 9.76e-07, 0.0, 1.0, -1.22e-06, 0.0, 1.0, -1.147e-06, 0.0, 1.0, -1.147e-06, 0.0, 1.0, -1.22e-06, 0.0, 1.0, -1.22e-06, 0.0, 1.0, -1.147e-06, 0.0, 1.0, 1.147e-06, 0.0, 1.0, 1.22e-06, 0.0, 1.0, 1.22e-06, 0.0, 1.0, 1.147e-06, 0.0, 1.0, 1.147e-06, 0.0, 1.0, 1.22e-06, 0.0, 1.0, 1.22e-06, 0.0, 1.0, 1.147e-06, 0.0, 1.0, -1.147e-06, 0.0, 1.0, -1.22e-06, 0.0, 0.0, 1.0, 0.0, 0.0, 1.0, 0.0, 0.0, 1.0, 0.0, 0.0, 1.0, 0.0, 0.0, -1.0, 0.0, 0.0, -1.0, 0.0, 0.0, -1.0, 0.0, 0.0, -1.0, 1.0, 0.0, 0.0, 1.0, 0.0, 0.0, 1.0, 0.0, 0.0, 1.0, 0.0, 0.0, -1.0, 0.0, 0.0, -1.0, 0.0, 0.0, -1.0, 0.0, 0.0, -1.0, 0.0, 0.0, -1.0, 0.0, 0.0, -1.0, 0.0, 0.0, -1.0, 0.0, 0.0, -1.0, 0.0, 0.0, -1.0, 0.0, 0.0, -1.0, 0.0, 0.0, -1.0, 0.0, 0.0, -1.0, 0.0, 0.0, 1.0, 0.0, 0.0, 1.0, 0.0, 0.0, 1.0, 0.0, 0.0, 1.0, 0.0, 0.0, 1.0, 0.0, 0.0, 1.0, 0.0, 0.0, 1.0, 0.0, 0.0, 1.0, 0.0, 0.0, 0.0, 0.0, -1.0, 0.0, 0.0, -1.0, 0.0, 0.0, -1.0, 0.0, 0.0, -1.0, 0.0, 0.0, -1.0, 0.0, 0.0, -1.0, 0.0, 0.0, -1.0, 0.0, 0.0, -1.0, 0.0, 0.0, 1.0, 0.0, 0.0, 1.0, 0.0, 0.0, 1.0, 0.0, 0.0, 1.0, 0.0, 0.0, 1.0, 0.0, 0.0, 1.0, 0.0, 0.0, 1.0, 0.0, 0.0, 1.0, -0.7671, 0.0, -0.6416, -0.7671, 0.0, -0.6416, -0.7671, 0.0, -0.6416, -0.7671, 0.0, -0.6416, -0.7671, 0.0, 0.6416, -0.7671, 0.0, 0.6416, -0.7671, 0.0, 0.6416, -0.7671, 0.0, 0.6416, 0.7671, 0.0, 0.6415, 0.7671, 0.0, 0.6415, 0.7671, 0.0, 0.6415, 0.7671, 0.0, 0.6415, 0.7671, 0.0, -0.6415, 0.7671, 0.0, -0.6415, 0.7671, 0.0, -0.6415, 0.7671, 0.0, -0.6415, -0.83, 0.0, -0.5577, -0.83, 0.0, -0.5577, -0.83, 0.0, -0.5577, -0.83, 0.0, -0.5577, 0.83, 0.0, -0.5577, 0.83, 0.0, -0.5577, 0.83, 0.0, -0.5577, 0.83, 0.0, -0.5577, -0.83, 0.0, 0.5577, -0.83, 0.0, 0.5577, -0.83, 0.0, 0.5577, -0.83, 0.0, 0.5577, 0.83, 0.0, 0.5577, 0.83, 0.0, 0.5577, 0.83, 0.0, 0.5577, 0.83, 0.0, 0.5577, 0.0, 0.0, -1.0, 0.0, 0.0, -1.0, 0.0, 0.0, -1.0, 0.0, 0.0, -1.0, 0.0, 0.0, 1.0, 0.0, 0.0, 1.0, 0.0, 0.0, 1.0, 0.0, 0.0, 1.0, -1.0, 0.0, 0.0, -1.0, 0.0, 0.0, -1.0, 0.0, 0.0, -1.0, 0.0, 0.0, 1.0, 0.0, 0.0, 1.0, 0.0, 0.0, 1.0, 0.0, 0.0, 1.0, 0.0, 0.0, -5.689e-07, 0.0, -1.0, -5.689e-07, 0.0, -1.0, 5.689e-07, 0.0, -1.0, 5.689e-07, 0.0, -1.0, 5.689e-07, 0.0, -1.0, 5.689e-07, 0.0, -1.0, 5.689e-07, 0.0, -1.0, 5.689e-07, 0.0, -1.0, 5.689e-07, 0.0, -1.0, 5.689e-07, 0.0, -1.0, -5.689e-07, 0.0, -1.0, -5.689e-07, 0.0, -1.0, -5.689e-07, 0.0, -1.0, -5.689e-07, 0.0, -1.0, -5.689e-07, 0.0, -1.0, -5.689e-07, 0.0, -1.0, -1.422e-07, 0.0, 1.0, -1.422e-07, 0.0, 1.0, 1.422e-07, 0.0, 1.0, 1.422e-07, 0.0, 1.0, 1.422e-07, 0.0, 1.0, 1.422e-07, 0.0, 1.0, 1.422e-07, 0.0, 1.0, 1.422e-07, 0.0, 1.0, 1.422e-07, 0.0, 1.0, 1.422e-07, 0.0, 1.0, -1.422e-07, 0.0, 1.0, -1.422e-07, 0.0, 1.0, -1.422e-07, 0.0, 1.0, -1.422e-07, 0.0, 1.0, -1.422e-07, 0.0, 1.0, -1.422e-07, 0.0, 1.0, -1.0, 0.0, 0.0, -1.0, 0.0, 0.0, -1.0, 0.0, 0.0, -1.0, 0.0, 0.0, -1.0, 0.0, 0.0, -1.0, 0.0, 0.0, -1.0, -2.065e-07, 0.0, -1.0, -2.065e-07, 0.0, -1.0, -2.065e-07, 0.0, -1.0, -2.065e-07, 0.0, -1.0, -2.065e-07, 0.0, -1.0, -2.065e-07, 0.0, -1.0, -2.065e-07, 0.0, -1.0, -2.065e-07, 0.0, -1.0, 0.0, 0.0, -1.0, 0.0, 0.0, 1.0, 2.065e-07, 0.0, 1.0, 2.065e-07, 0.0, 1.0, 2.065e-07, 0.0, 1.0, 2.065e-07, 0.0, 1.0, 2.065e-07, 0.0, 1.0, 2.065e-07, 0.0, 1.0, 0.0, 0.0, 1.0, 0.0, 0.0, 1.0, 0.0, 0.0, 1.0, 0.0, 0.0, 1.0, 0.0, 0.0, 1.0, 0.0, 0.0, 1.0, 0.0, 0.0, 1.0, 0.0, 0.0, 1.0, 2.065e-07, 0.0, 1.0, 2.065e-07, 0.0, 0.0, -0.9183, -0.3959, 0.0, -0.9183, -0.3959, 0.0, -0.9183, -0.3959, 0.0, -0.9183, -0.3959, 0.9183, 0.0, -0.3959, 0.9183, 0.0, -0.3959, 0.9183, 0.0, -0.3959, 0.9183, 0.0, -0.3959, 0.0, 0.9183, -0.3959, 0.0, 0.9183, -0.3959, 0.0, 0.9183, -0.3959, 0.0, 0.9183, -0.3959, -0.9183, 0.0, -0.3959, -0.9183, 0.0, -0.3959, -0.9183, 0.0, -0.3959, -0.9183, 0.0, -0.3959, 0.0, 0.9183, 0.3959, 0.0, 0.9183, 0.3959, 0.0, 0.9183, 0.3959, 0.0, 0.9183, 0.3959, 0.9183, 0.0, 0.3958, 0.9183, 0.0, 0.3958, 0.9183, 0.0, 0.3958, 0.9183, 0.0, 0.3958, 0.0, -0.9183, 0.3959, 0.0, -0.9183, 0.3959, 0.0, -0.9183, 0.3959, 0.0, -0.9183, 0.3959, -0.9183, 0.0, 0.3959, -0.9183, 0.0, 0.3959, -0.9183, 0.0, 0.3959, -0.9183, 0.0, 0.3959, -0.3959, -0.9183, 0.0, -0.3959, -0.9183, 0.0, -0.3959, -0.9183, 0.0, -0.3959, -0.9183, 0.0, -0.3958, 0.0, -0.9183, -0.3958, 0.0, -0.9183, -0.3958, 0.0, -0.9183, -0.3958, 0.0, -0.9183, -0.3958, 0.9183, 0.0, -0.3958, 0.9183, 0.0, -0.3958, 0.9183, 0.0, -0.3958, 0.9183, 0.0, -0.3958, 0.0, 0.9183, -0.3958, 0.0, 0.9183, -0.3958, 0.0, 0.9183, -0.3958, 0.0, 0.9183, 0.3959, -0.9183, 0.0, 0.3959, -0.9183, 0.0, 0.3959, -0.9183, 0.0, 0.3959, -0.9183, 0.0, 0.3958, 0.0, 0.9183, 0.3958, 0.0, 0.9183, 0.3958, 0.0, 0.9183, 0.3958, 0.0, 0.9183, 0.3958, 0.9183, 0.0, 0.3958, 0.9183, 0.0, 0.3958, 0.9183, 0.0, 0.3958, 0.9183, 0.0, 0.3958, 0.0, -0.9183, 0.3958, 0.0, -0.9183, 0.3958, 0.0, -0.9183, 0.3958, 0.0, -0.9183, 0.0, -1.0, -4.88e-07, 0.0, -1.0, -4.589e-07, 0.0, -1.0, -4.589e-07, 0.0, -1.0, -4.88e-07, 0.0, -1.0, -4.88e-07, 0.0, -1.0, -4.589e-07, 0.0, -1.0, 4.589e-07, 0.0, -1.0, 4.88e-07, 0.0, -1.0, 4.88e-07, 0.0, -1.0, 4.589e-07, 0.0, -1.0, 4.589e-07, 0.0, -1.0, 4.88e-07, 0.0, -1.0, 4.88e-07, 0.0, -1.0, 4.589e-07, 0.0, -1.0, -4.589e-07, 0.0, -1.0, -4.88e-07, 0.0, 1.0, 2.44e-07, 0.0, 1.0, 2.294e-07, 0.0, 1.0, 2.294e-07, 0.0, 1.0, 2.44e-07, 0.0, 1.0, 2.44e-07, 0.0, 1.0, 2.294e-07, 0.0, 1.0, -2.294e-07, 0.0, 1.0, -2.44e-07, 0.0, 1.0, -2.44e-07, 0.0, 1.0, -2.294e-07, 0.0, 1.0, -2.294e-07, 0.0, 1.0, -2.44e-07, 0.0, 1.0, -2.44e-07, 0.0, 1.0, -2.294e-07, 0.0, 1.0, 2.294e-07, 0.0, 1.0, 2.44e-07, 0.0, 0.0, 1.0, 0.0, 0.0, 1.0, 0.0, 0.0, 1.0, 0.0, 0.0, 1.0, 0.0, 0.0, -1.0, 0.0, 0.0, -1.0, 0.0, 0.0, -1.0, 0.0, 0.0, -1.0, 1.0, 0.0, 0.0, 1.0, 0.0, 0.0, 1.0, 0.0, 0.0, 1.0, 0.0, 0.0, -1.0, 0.0, 0.0, -1.0, 0.0, 0.0, -1.0, 0.0, 0.0, -1.0, 0.0, 0.0, -1.0, 0.0, 0.0, -1.0, 0.0, 0.0, -1.0, 0.0, 0.0, -1.0, 0.0, 0.0, -1.0, 0.0, 0.0, -1.0, 0.0, 0.0, -1.0, 0.0, 0.0, -1.0, 0.0, 0.0, 1.0, 0.0, 0.0, 1.0, 0.0, 0.0, 1.0, 0.0, 0.0, 1.0, 0.0, 0.0, 1.0, 0.0, 0.0, 1.0, 0.0, 0.0, 1.0, 0.0, 0.0, 1.0, 0.0, 0.0, 0.0, 0.0, -1.0, 0.0, 0.0, -1.0, 0.0, 0.0, -1.0, 0.0, 0.0, -1.0, 0.0, 0.0, -1.0, 0.0, 0.0, -1.0, 0.0, 0.0, -1.0, 0.0, 0.0, -1.0, 0.0, 0.0, 1.0, 0.0, 0.0, 1.0, 0.0, 0.0, 1.0, 0.0, 0.0, 1.0, 0.0, 0.0, 1.0, 0.0, 0.0, 1.0, 0.0, 0.0, 1.0, 0.0, 0.0, 1.0, -0.7671, 0.0, -0.6416, -0.7671, 0.0, -0.6416, -0.7671, 0.0, -0.6416, -0.7671, 0.0, -0.6416, -0.7671, 0.0, 0.6416, -0.7671, 0.0, 0.6416, -0.7671, 0.0, 0.6416, -0.7671, 0.0, 0.6416, 0.7671, 0.0, 0.6415, 0.7671, 0.0, 0.6415, 0.7671, 0.0, 0.6415, 0.7671, 0.0, 0.6415, 0.7671, 0.0, -0.6415, 0.7671, 0.0, -0.6415, 0.7671, 0.0, -0.6415, 0.7671, 0.0, -0.6415, -0.83, 0.0, -0.5577, -0.83, 0.0, -0.5577, -0.83, 0.0, -0.5577, -0.83, 0.0, -0.5577, 0.83, 0.0, -0.5577, 0.83, 0.0, -0.5577, 0.83, 0.0, -0.5577, 0.83, 0.0, -0.5577, -0.83, 0.0, 0.5577, -0.83, 0.0, 0.5577, -0.83, 0.0, 0.5577, -0.83, 0.0, 0.5577, 0.83, 0.0, 0.5577, 0.83, 0.0, 0.5577, 0.83, 0.0, 0.5577, 0.83, 0.0, 0.5577, 0.0, 0.0, -1.0, 0.0, 0.0, -1.0, 0.0, 0.0, -1.0, 0.0, 0.0, -1.0, 0.0, 0.0, 1.0, 0.0, 0.0, 1.0, 0.0, 0.0, 1.0, 0.0, 0.0, 1.0, -1.0, 0.0, 0.0, -1.0, 0.0, 0.0, -1.0, 0.0, 0.0, -1.0, 0.0, 0.0, 1.0, 0.0, 0.0, 1.0, 0.0, 0.0, 1.0, 0.0, 0.0, 1.0, 0.0, 0.0, -5.689e-07, 0.0, -1.0, -5.689e-07, 0.0, -1.0, 5.689e-07, 0.0, -1.0, 5.689e-07, 0.0, -1.0, 5.689e-07, 0.0, -1.0, 5.689e-07, 0.0, -1.0, 5.689e-07, 0.0, -1.0, 5.689e-07, 0.0, -1.0, 5.689e-07, 0.0, -1.0, 5.689e-07, 0.0, -1.0, -5.689e-07, 0.0, -1.0, -5.689e-07, 0.0, -1.0, -5.689e-07, 0.0, -1.0, -5.689e-07, 0.0, -1.0, -5.689e-07, 0.0, -1.0, -5.689e-07, 0.0, -1.0, -1.422e-07, 0.0, 1.0, -1.422e-07, 0.0, 1.0, 1.422e-07, 0.0, 1.0, 1.422e-07, 0.0, 1.0, 1.422e-07, 0.0, 1.0, 1.422e-07, 0.0, 1.0, 1.422e-07, 0.0, 1.0, 1.422e-07, 0.0, 1.0, 1.422e-07, 0.0, 1.0, 1.422e-07, 0.0, 1.0, -1.422e-07, 0.0, 1.0, -1.422e-07, 0.0, 1.0, -1.422e-07, 0.0, 1.0, -1.422e-07, 0.0, 1.0, -1.422e-07, 0.0, 1.0, -1.422e-07, 0.0, 1.0, -1.0, 0.0, 0.0, -1.0, 0.0, 0.0, -1.0, 0.0, 0.0, -1.0, 0.0, 0.0, -1.0, 0.0, 0.0, -1.0, 0.0, 0.0, -1.0, -2.065e-07, 0.0, -1.0, -2.065e-07, 0.0, -1.0, -2.065e-07, 0.0, -1.0, -2.065e-07, 0.0, -1.0, -2.065e-07, 0.0, -1.0, -2.065e-07, 0.0, -1.0, -2.065e-07, 0.0, -1.0, -2.065e-07, 0.0, -1.0, 0.0, 0.0, -1.0, 0.0, 0.0, 1.0, 2.065e-07, 0.0, 1.0, 2.065e-07, 0.0, 1.0, 2.065e-07, 0.0, 1.0, 2.065e-07, 0.0, 1.0, 2.065e-07, 0.0, 1.0, 2.065e-07, 0.0, 1.0, 0.0, 0.0, 1.0, 0.0, 0.0, 1.0, 0.0, 0.0, 1.0, 0.0, 0.0, 1.0, 0.0, 0.0, 1.0, 0.0, 0.0, 1.0, 0.0, 0.0, 1.0, 0.0, 0.0, 1.0, 2.065e-07, 0.0, 1.0, 2.065e-07, 0.0, 0.0, -0.9183, -0.3959, 0.0, -0.9183, -0.3959, 0.0, -0.9183, -0.3959, 0.0, -0.9183, -0.3959, 0.9183, 0.0, -0.3959, 0.9183, 0.0, -0.3959, 0.9183, 0.0, -0.3959, 0.9183, 0.0, -0.3959, 0.0, 0.9183, -0.3958, 0.0, 0.9183, -0.3958, 0.0, 0.9183, -0.3958, 0.0, 0.9183, -0.3958, -0.9183, 0.0, -0.3959, -0.9183, 0.0, -0.3959, -0.9183, 0.0, -0.3959, -0.9183, 0.0, -0.3959, 0.0, 0.9183, 0.3958, 0.0, 0.9183, 0.3958, 0.0, 0.9183, 0.3958, 0.0, 0.9183, 0.3958, 0.9183, 0.0, 0.3959, 0.9183, 0.0, 0.3959, 0.9183, 0.0, 0.3959, 0.9183, 0.0, 0.3959, 0.0, -0.9183, 0.3959, 0.0, -0.9183, 0.3959, 0.0, -0.9183, 0.3959, 0.0, -0.9183, 0.3959, -0.9183, 0.0, 0.3959, -0.9183, 0.0, 0.3959, -0.9183, 0.0, 0.3959, -0.9183, 0.0, 0.3959, -0.3959, -0.9183, 0.0, -0.3959, -0.9183, 0.0, -0.3959, -0.9183, 0.0, -0.3959, -0.9183, 0.0, -0.3958, 0.0, -0.9183, -0.3958, 0.0, -0.9183, -0.3958, 0.0, -0.9183, -0.3958, 0.0, -0.9183, -0.3958, 0.9183, 0.0, -0.3958, 0.9183, 0.0, -0.3958, 0.9183, 0.0, -0.3958, 0.9183, 0.0, -0.3958, 0.0, 0.9183, -0.3958, 0.0, 0.9183, -0.3958, 0.0, 0.9183, -0.3958, 0.0, 0.9183, 0.3959, -0.9183, 0.0, 0.3959, -0.9183, 0.0, 0.3959, -0.9183, 0.0, 0.3959, -0.9183, 0.0, 0.3958, 0.0, 0.9183, 0.3958, 0.0, 0.9183, 0.3958, 0.0, 0.9183, 0.3958, 0.0, 0.9183, 0.3958, 0.9183, 0.0, 0.3958, 0.9183, 0.0, 0.3958, 0.9183, 0.0, 0.3958, 0.9183, 0.0, 0.3958, 0.0, -0.9183, 0.3958, 0.0, -0.9183, 0.3958, 0.0, -0.9183, 0.3958, 0.0, -0.9183, 0.0, -1.0, -8.54e-07, 0.0, -1.0, -8.03e-07, 0.0, -1.0, -8.03e-07, 0.0, -1.0, -8.54e-07, 0.0, -1.0, -8.54e-07, 0.0, -1.0, -8.03e-07, 0.0, -1.0, 8.03e-07, 0.0, -1.0, 8.54e-07, 0.0, -1.0, 8.54e-07, 0.0, -1.0, 8.03e-07, 0.0, -1.0, 8.03e-07, 0.0, -1.0, 8.54e-07, 0.0, -1.0, 8.54e-07, 0.0, -1.0, 8.03e-07, 0.0, -1.0, -8.03e-07, 0.0, -1.0, -8.54e-07, 0.0, 1.0, 8.54e-07, 0.0, 1.0, 8.03e-07, 0.0, 1.0, 8.03e-07, 0.0, 1.0, 8.54e-07, 0.0, 1.0, 8.54e-07, 0.0, 1.0, 8.03e-07, 0.0, 1.0, -8.03e-07, 0.0, 1.0, -8.54e-07, 0.0, 1.0, -8.54e-07, 0.0, 1.0, -8.03e-07, 0.0, 1.0, -8.03e-07, 0.0, 1.0, -8.54e-07, 0.0, 1.0, -8.54e-07, 0.0, 1.0, -8.03e-07, 0.0, 1.0, 8.03e-07, 0.0, 1.0, 8.54e-07, 0.0, 0.0, 1.0, 0.0, 0.0, 1.0, 0.0, 0.0, 1.0, 0.0, 0.0, 1.0, 0.0, 0.0, -1.0, 0.0, 0.0, -1.0, 0.0, 0.0, -1.0, 0.0, 0.0, -1.0, 1.0, 0.0, 0.0, 1.0, 0.0, 0.0, 1.0, 0.0, 0.0, 1.0, 0.0, 0.0, -1.0, 0.0, 0.0, -1.0, 0.0, 0.0, -1.0, 0.0, 0.0, -1.0, 0.0, 0.0, -1.0, 0.0, 0.0, -1.0, 0.0, 0.0, -1.0, 0.0, 0.0, -1.0, 0.0, 0.0, -1.0, 0.0, 0.0, -1.0, 0.0, 0.0, -1.0, 0.0, 0.0, -1.0, 0.0, 0.0, 1.0, 0.0, 0.0, 1.0, 0.0, 0.0, 1.0, 0.0, 0.0, 1.0, 0.0, 0.0, 1.0, 0.0, 0.0, 1.0, 0.0, 0.0, 1.0, 0.0, 0.0, 1.0, 0.0, 0.0, 0.0, 0.0, -1.0, 0.0, 0.0, -1.0, 0.0, 0.0, -1.0, 0.0, 0.0, -1.0, 0.0, 0.0, -1.0, 0.0, 0.0, -1.0, 0.0, 0.0, -1.0, 0.0, 0.0, -1.0, 0.0, 0.0, 1.0, 0.0, 0.0, 1.0, 0.0, 0.0, 1.0, 0.0, 0.0, 1.0, 0.0, 0.0, 1.0, 0.0, 0.0, 1.0, 0.0, 0.0, 1.0, 0.0, 0.0, 1.0, -0.7671, 0.0, -0.6416, -0.7671, 0.0, -0.6416, -0.7671, 0.0, -0.6416, -0.7671, 0.0, -0.6416, -0.7671, 0.0, 0.6416, -0.7671, 0.0, 0.6416, -0.7671, 0.0, 0.6416, -0.7671, 0.0, 0.6416, 0.7671, 0.0, 0.6415, 0.7671, 0.0, 0.6415, 0.7671, 0.0, 0.6415, 0.7671, 0.0, 0.6415, 0.7671, 0.0, -0.6415, 0.7671, 0.0, -0.6415, 0.7671, 0.0, -0.6415, 0.7671, 0.0, -0.6415, -0.83, 0.0, -0.5577, -0.83, 0.0, -0.5577, -0.83, 0.0, -0.5577, -0.83, 0.0, -0.5577, 0.83, 0.0, -0.5577, 0.83, 0.0, -0.5577, 0.83, 0.0, -0.5577, 0.83, 0.0, -0.5577, -0.83, 0.0, 0.5577, -0.83, 0.0, 0.5577, -0.83, 0.0, 0.5577, -0.83, 0.0, 0.5577, 0.83, 0.0, 0.5577, 0.83, 0.0, 0.5577, 0.83, 0.0, 0.5577, 0.83, 0.0, 0.5577, 0.0, 0.0, 1.0, 0.0, 0.0, 1.0, 0.0, 0.0, 1.0, 0.0, 0.0, 1.0, -1.0, 0.0, 0.0, -1.0, 0.0, 0.0, -1.0, 0.0, 0.0, -1.0, 0.0, 0.0, -1.0, 0.0, 0.0, -1.0, 0.0, 0.0, -1.0, 0.0, 0.0, -1.0, 0.0, 0.0, 0.0, 0.0, 1.0, 0.0, 0.0, 1.0, 0.0, 0.0, 1.0, 0.0, 0.0, 1.0, 0.0, 0.0, 1.0, 0.0, 0.0, 1.0, 0.0, 0.0, 1.0, 0.0, 0.0, 1.0, 0.0, 1.0, 0.0, 0.0, 1.0, 3.704e-09, 0.0, 1.0, 9.859e-09, 0.0, 1.0, 3.704e-09, 0.0, 1.0, 9.859e-09, 0.0, 1.0, 9.859e-09, 0.0, 1.0, 3.704e-09, 0.0, 1.0, 0.0, 0.0, 1.0, 9.859e-09, 0.0, 1.0, 3.704e-09, 1.0, 0.0, 0.0, 1.0, 0.0, 0.0, 1.0, 0.0, 0.0, 1.0, 0.0, 0.0, 0.0, 0.0, 1.0, 0.0, 0.0, 1.0, 0.0, 0.0, 1.0, 0.0, 0.0, 1.0, 0.0, 0.0, 1.0, 0.0, 0.0, 1.0, 0.0, 0.0, 1.0, 0.0, 0.0, 1.0, -1.0, 0.0, 0.0, -1.0, 0.0, 0.0, -1.0, 0.0, 0.0, -1.0, 0.0, 0.0, 0.0, -1.0, 0.0, 0.0, -1.0, 0.0, 0.0, -1.0, 0.0, 0.0, -1.0, 0.0, 1.0, 0.0, 0.0, 1.0, 0.0, 0.0, 1.0, 0.0, 0.0, 1.0, 0.0, 0.0, 1.0, 0.0, 0.0, 1.0, 0.0, 0.0, 1.0, 0.0, 0.0, 1.0, 0.0, 0.0, 0.0, 1.0, 3.704e-09, 0.0, 1.0, 3.704e-09, 0.0, 1.0, 0.0, 0.0, 1.0, 0.0, 0.0, 0.0, -1.0, 0.0, 0.0, -1.0, 0.0, 0.0, -1.0, 0.0, 0.0, -1.0, 0.0, 0.0, 1.0, 0.0, 0.0, 1.0, 0.0, 0.0, 1.0, 0.0, 0.0, 1.0])] * 3)])

# ---- objects
ob_building_01_001 = bpy.data.objects.new('Building_01.001', me_mesh)
ob_building_01 = bpy.data.objects.new('Building_01', None)

# ---- transforms, parenting, visibility, modifiers, constraints
ob_building_01_001.parent = ob_building_01
ob_building_01_001.location = (0.0, 0.0, 0.0)
ob_building_01_001.color = (0.8, 0.8, 0.8, 1.0)
ob_building_01.location = (0.0, 0.0, 0.0)
ob_building_01.rotation_euler = (1.571, -0.0, 0.0)
ob_building_01.scale = (0.01, 0.01, 0.01)
ob_building_01.color = (0.8, 0.8, 0.8, 1.0)

# ---- collection membership
col_collection.objects.link(ob_building_01_001)
col_collection.objects.link(ob_building_01)

# ---- scene / render settings (as saved in the file)
scene.frame_start = 1; scene.frame_end = 250; scene.frame_set(1)
scene.render.engine = 'BLENDER_EEVEE_NEXT'
scene.cycles.preview_pause = True
scene.cycles.use_denoising = False
scene.cycles.samples = 128
scene.cycles.sampling_pattern = 'TABULATED_SOBOL'
scene.cycles.use_adaptive_sampling = False
scene.cycles.use_light_tree = False
scene.view_settings.view_transform = 'Filmic'
bpy.context.view_layer.update()

# ---- added for rendering (the .blend has no active camera and no usable light): camera, sun
cam_auto = bpy.data.cameras.new('AutoCamera')
cam_auto.lens = 50.0
cam_auto.sensor_width = 36.0
cam_auto.clip_end = 1000.0
ob_auto_camera = bpy.data.objects.new('AutoCamera', cam_auto)
scene.collection.objects.link(ob_auto_camera)
ob_auto_camera.location = (37.033, -42.187, 47.9122)
ob_auto_camera.rotation_euler = (1.09748, -7.21219e-08, 0.694738)
scene.camera = ob_auto_camera
light_auto_sun = bpy.data.lights.new('AutoSun', 'SUN')
light_auto_sun.energy = 3.0
light_auto_sun.angle = 0.0523599
ob_auto_sun = bpy.data.objects.new('AutoSun', light_auto_sun)
scene.collection.objects.link(ob_auto_sun)
ob_auto_sun.rotation_euler = (0.872665, 0.174533, 0.523599)
bpy.context.view_layer.update()
